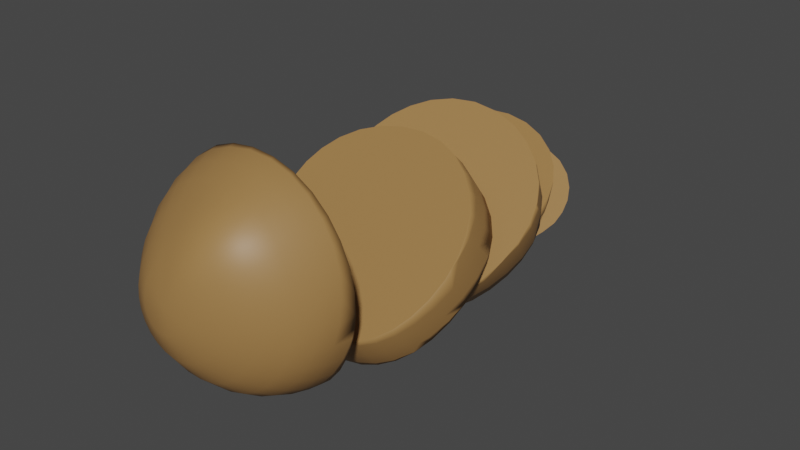 # Source: potatoChopped4.blend  (saved by Blender 2.92.15; exported with 4.5.12 LTS)
import bpy
from mathutils import Matrix  # noqa: F401  (used for matrix-valued properties, if any)

bpy.ops.wm.read_factory_settings(use_empty=True)
scene = bpy.context.scene
scene.name = 'Scene'

# ---- collections
col_collection = bpy.data.collections.new('Collection'); scene.collection.children.link(col_collection)

# ---- materials (node trees are filled in below, after node groups)
mat_potato_skin = bpy.data.materials.new('potato_skin')
mat_potato_skin.use_transparent_shadow = False

# ---- material node trees
mat_potato_skin.use_nodes = True; mat_potato_skin.node_tree.nodes.clear()
_N = mat_potato_skin.node_tree.nodes; _L = mat_potato_skin.node_tree.links
n0 = _N.new('ShaderNodeBsdfPrincipled'); n0.name = 'Principled BSDF'; n0.location = (10, 300)
n0.distribution = 'GGX'
n0.subsurface_method = 'BURLEY'
n0.inputs[0].default_value = (0.3424, 0.1847, 0.06263, 1.0)
n0.inputs[3].default_value = 1.45
n0.inputs[27].default_value = (0.0, 0.0, 0.0, 1.0)
n0.inputs[28].default_value = 1.0
n1 = _N.new('ShaderNodeOutputMaterial'); n1.name = 'Material Output'; n1.location = (300, 300)
_L.new(n0.outputs[0], n1.inputs[0])
n1.is_active_output = True

# ---- world
world_world = bpy.data.worlds.new('World'); scene.world = world_world
world_world.use_nodes = True; world_world.node_tree.nodes.clear()
_N = world_world.node_tree.nodes; _L = world_world.node_tree.links
n0 = _N.new('ShaderNodeOutputWorld'); n0.name = 'World Output'; n0.location = (300, 300)
n1 = _N.new('ShaderNodeBackground'); n1.name = 'Background'; n1.location = (10, 300)
n1.inputs[0].default_value = (0.05088, 0.05088, 0.05088, 1.0)
_L.new(n1.outputs[0], n0.inputs[0])
n0.is_active_output = True
world_world.color = (0.05088, 0.05088, 0.05088)
world_world.use_sun_shadow = False
world_world.sun_shadow_jitter_overblur = 0.0

# ---- meshes
me_sphere = bpy.data.meshes.new('Sphere')
me_sphere.from_pydata([(-0.3309, 0.3263, 1.819), (-0.3107, 0.6476, 1.545), (-0.2766, 0.3184, 1.827), (-0.2181, 0.6454, 1.559), (-0.2221, 0.2946, 1.836), (-0.1208, 0.6098, 1.578), (-0.1691, 0.2554, 1.846), (-0.01892, 0.5354, 1.599), (-0.1198, 0.2025, 1.857), (0.08208, 0.4245, 1.622), (-0.07712, 0.1394, 1.867), (0.1737, 0.2874, 1.647), (-0.04261, 0.07096, 1.877), (0.2472, 0.1459, 1.671), (-0.01856, 0.001309, 1.887), (0.296, 0.01504, 1.693), (-0.007095, -0.06588, 1.896), (0.3186, -0.1042, 1.713), (0.5744, -0.1157, 1.424), (-0.009729, -0.1276, 1.904), (0.3118, -0.2082, 1.735), (0.5597, -0.2577, 1.47), (-0.02705, -0.1816, 1.911), (0.2749, -0.2978, 1.759), (0.5109, -0.3844, 1.517), (-0.0586, -0.2266, 1.916), (0.212, -0.3745, 1.78), (0.4281, -0.4929, 1.56), (-0.1027, -0.2624, 1.919), (0.1273, -0.4382, 1.795), (0.3129, -0.5817, 1.594), (-0.1559, -0.2896, 1.92), (0.02401, -0.4878, 1.8), (0.1698, -0.651, 1.61), (-0.2158, -0.3074, 1.917), (-0.09302, -0.5224, 1.795), (0.005704, -0.7009, 1.606), (-0.2797, -0.3153, 1.911), (-0.2181, -0.5407, 1.781), (-0.1702, -0.729, 1.582), (-0.3448, -0.313, 1.902), (-0.345, -0.5413, 1.759), (-0.3482, -0.7323, 1.544), (-0.4081, -0.3004, 1.891), (-0.4671, -0.5236, 1.732), (-0.5186, -0.7083, 1.498), (-0.467, -0.2776, 1.88), (-0.5786, -0.4873, 1.703), (-0.6718, -0.6582, 1.452), (-0.5193, -0.2449, 1.868), (-0.6754, -0.4321, 1.676), (-0.8016, -0.5822, 1.412), (-0.3389, -0.02127, 1.938), (-0.5631, -0.2033, 1.857), (-0.7543, -0.3588, 1.652), (-0.5967, -0.1543, 1.847), (-0.8129, -0.2697, 1.631), (-0.6192, -0.09997, 1.838), (-0.8498, -0.1712, 1.614), (-0.63, -0.04329, 1.831), (-0.8645, -0.06839, 1.6), (-0.629, 0.01421, 1.824), (-0.8573, 0.03553, 1.587), (-0.6166, 0.07164, 1.817), (-0.8286, 0.1369, 1.576), (-0.5946, 0.1278, 1.812), (-0.7799, 0.2336, 1.566), (-0.5638, 0.1805, 1.808), (-0.7163, 0.3269, 1.556), (-0.5259, 0.2279, 1.807), (-0.6446, 0.4179, 1.546), (-0.4822, 0.2679, 1.807), (-0.5671, 0.5013, 1.538), (-0.4345, 0.2992, 1.809), (-0.4851, 0.571, 1.534), (-0.3839, 0.3194, 1.813), (-0.3996, 0.6213, 1.536), (-0.7463, 0.3611, 1.458), (-0.9688, -0.08111, 1.422), (-0.1391, -0.8853, 1.357), (0.5724, -0.1, 1.42), (0.5771, -0.1154, 1.419), (0.517, -0.5555, 1.384), (-0.3472, -0.8535, 1.359), (0.4164, -0.6909, 1.373), (-0.9422, 0.04344, 1.432), (-0.6598, 0.4512, 1.465), (0.5923, -0.2629, 1.407), (-0.5338, -0.7869, 1.365), (-0.8943, 0.1597, 1.441), (-0.689, -0.6988, 1.372), (0.2664, -0.8012, 1.364), (-0.5721, 0.5324, 1.471), (-0.8272, 0.2652, 1.45), (-0.8108, -0.5955, 1.38), (0.5737, -0.4106, 1.395), (-0.8985, -0.4767, 1.39), (-0.8789, -0.5063, 1.388), (0.07371, -0.8694, 1.358), (-0.4834, 0.6001, 1.477), (-0.3924, 0.6508, 1.481), (-0.2966, 0.681, 1.484), (-0.07772, 0.6567, 1.482), (-0.1927, 0.6853, 1.484), (0.04973, 0.5877, 1.476), (0.3177, 0.3364, 1.456), (0.4292, 0.1844, 1.443), (-0.9498, -0.3443, 1.401), (0.5153, 0.0346, 1.431), (0.1854, 0.4781, 1.467), (-0.9722, -0.2112, 1.411)], [], [(0, 52, 2), (1, 0, 2, 3), (2, 52, 4), (3, 2, 4, 5), (5, 4, 6, 7), (4, 52, 6), (6, 52, 8), (7, 6, 8, 9), (9, 8, 10, 11), (8, 52, 10), (10, 52, 12), (11, 10, 12, 13), (12, 52, 14), (13, 12, 14, 15), (14, 52, 16), (15, 14, 16, 17), (18, 17, 20, 21), (16, 52, 19), (17, 16, 19, 20), (19, 52, 22), (20, 19, 22, 23), (21, 20, 23, 24), (22, 52, 25), (23, 22, 25, 26), (24, 23, 26, 27), (25, 52, 28), (26, 25, 28, 29), (27, 26, 29, 30), (28, 52, 31), (29, 28, 31, 32), (30, 29, 32, 33), (31, 52, 34), (32, 31, 34, 35), (33, 32, 35, 36), (34, 52, 37), (35, 34, 37, 38), (36, 35, 38, 39), (38, 37, 40, 41), (39, 38, 41, 42), (37, 52, 40), (40, 52, 43), (41, 40, 43, 44), (42, 41, 44, 45), (44, 43, 46, 47), (45, 44, 47, 48), (43, 52, 46), (46, 52, 49), (47, 46, 49, 50), (48, 47, 50, 51), (49, 52, 53), (50, 49, 53, 54), (53, 52, 55), (54, 53, 55, 56), (55, 52, 57), (56, 55, 57, 58), (57, 52, 59), (58, 57, 59, 60), (59, 52, 61), (60, 59, 61, 62), (61, 52, 63), (62, 61, 63, 64), (63, 52, 65), (64, 63, 65, 66), (65, 52, 67), (66, 65, 67, 68), (67, 52, 69), (68, 67, 69, 70), (70, 69, 71, 72), (69, 52, 71), (71, 52, 73), (72, 71, 73, 74), (73, 52, 75), (74, 73, 75, 76), (75, 52, 0), (76, 75, 0, 1), (106, 108, 80, 81, 87, 95, 82, 84, 91, 98, 79, 83, 88, 90, 94, 97, 96, 107, 110, 78, 85, 89, 93, 77, 86, 92, 99, 100, 101, 103, 102, 104, 109, 105), (1, 3, 103, 101), (3, 5, 102, 103), (5, 7, 104, 102), (7, 9, 109, 104), (109, 9, 11, 105), (105, 11, 13, 106), (106, 13, 15, 108), (108, 15, 17, 18, 80), (18, 81, 80), (81, 18, 21, 87), (87, 21, 24, 95), (95, 24, 27, 82), (82, 27, 30, 84), (84, 30, 33, 91), (91, 33, 36, 98), (98, 36, 39, 79), (79, 39, 42, 83), (83, 42, 45, 88), (88, 45, 48, 90), (90, 48, 51, 94), (51, 50, 54, 96, 97), (97, 94, 51), (96, 54, 56, 107), (107, 56, 58, 110), (110, 58, 60, 78), (78, 60, 62, 85), (62, 64, 89, 85), (64, 66, 93, 89), (66, 68, 77, 93), (68, 70, 86, 77), (70, 72, 92, 86), (92, 72, 74, 99), (74, 76, 100, 99), (76, 1, 101, 100)])
me_sphere.polygons.foreach_set('use_smooth', [1, 1, 1, 1, 1, 1, 1, 1, 1, 1, 1, 1, 1, 1, 1, 1, 1, 1, 1, 1, 1, 1, 1, 1, 1, 1, 1, 1, 1, 1, 1, 1, 1, 1, 1, 1, 1, 1, 1, 1, 1, 1, 1, 1, 1, 1, 1, 1, 1, 1, 1, 1, 1, 1, 1, 1, 1, 1, 1, 1, 1, 1, 1, 1, 1, 1, 1, 1, 1, 1, 1, 1, 1, 1, 1, 0, 1, 1, 1, 1, 1, 1, 1, 1, 1, 1, 1, 1, 1, 1, 1, 1, 1, 1, 1, 1, 1, 1, 1, 1, 1, 1, 1, 1, 1, 1, 1, 1, 1, 1])
_uv = me_sphere.uv_layers.new(name='UVMap')
_uv.uv.foreach_set('vector', [0.75, 0.9375, 0.7344, 1.0, 0.7187, 0.9375, 0.75, 0.875, 0.75, 0.9375, 0.7187, 0.9375, 0.7188, 0.875, 0.7187, 0.9375, 0.7031, 1.0, 0.6875, 0.9375, 0.7188, 0.875, 0.7187, 0.9375, 0.6875, 0.9375, 0.6875, 0.875, 0.6875, 0.875, 0.6875, 0.9375, 0.6562, 0.9375, 0.6562, 0.875, 0.6875, 0.9375, 0.6719, 1.0, 0.6562, 0.9375, 0.6562, 0.9375, 0.6406, 1.0, 0.625, 0.9375, 0.6562, 0.875, 0.6562, 0.9375, 0.625, 0.9375, 0.625, 0.875, 0.625, 0.875, 0.625, 0.9375, 0.5937, 0.9375, 0.5937, 0.875, 0.625, 0.9375, 0.6094, 1.0, 0.5937, 0.9375, 0.5937, 0.9375, 0.5781, 1.0, 0.5625, 0.9375, 0.5937, 0.875, 0.5937, 0.9375, 0.5625, 0.9375, 0.5625, 0.875, 0.5625, 0.9375, 0.5469, 1.0, 0.5312, 0.9375, 0.5625, 0.875, 0.5625, 0.9375, 0.5312, 0.9375, 0.5312, 0.875, 0.5312, 0.9375, 0.5156, 1.0, 0.5, 0.9375, 0.5312, 0.875, 0.5312, 0.9375, 0.5, 0.9375, 0.5, 0.875, 0.5, 0.8125, 0.5, 0.875, 0.4687, 0.875, 0.4687, 0.8125, 0.5, 0.9375, 0.4844, 1.0, 0.4687, 0.9375, 0.5, 0.875, 0.5, 0.9375, 0.4687, 0.9375, 0.4687, 0.875, 0.4687, 0.9375, 0.4531, 1.0, 0.4375, 0.9375, 0.4687, 0.875, 0.4687, 0.9375, 0.4375, 0.9375, 0.4375, 0.875, 0.4687, 0.8125, 0.4687, 0.875, 0.4375, 0.875, 0.4375, 0.8125, 0.4375, 0.9375, 0.4219, 1.0, 0.4062, 0.9375, 0.4375, 0.875, 0.4375, 0.9375, 0.4062, 0.9375, 0.4062, 0.875, 0.4375, 0.8125, 0.4375, 0.875, 0.4062, 0.875, 0.4062, 0.8125, 0.4062, 0.9375, 0.3906, 1.0, 0.375, 0.9375, 0.4062, 0.875, 0.4062, 0.9375, 0.375, 0.9375, 0.375, 0.875, 0.4062, 0.8125, 0.4062, 0.875, 0.375, 0.875, 0.375, 0.8125, 0.375, 0.9375, 0.3594, 1.0, 0.3437, 0.9375, 0.375, 0.875, 0.375, 0.9375, 0.3437, 0.9375, 0.3437, 0.875, 0.375, 0.8125, 0.375, 0.875, 0.3437, 0.875, 0.3437, 0.8125, 0.3437, 0.9375, 0.3281, 1.0, 0.3125, 0.9375, 0.3437, 0.875, 0.3437, 0.9375, 0.3125, 0.9375, 0.3125, 0.875, 0.3437, 0.8125, 0.3437, 0.875, 0.3125, 0.875, 0.3125, 0.8125, 0.3125, 0.9375, 0.2969, 1.0, 0.2812, 0.9375, 0.3125, 0.875, 0.3125, 0.9375, 0.2812, 0.9375, 0.2812, 0.875, 0.3125, 0.8125, 0.3125, 0.875, 0.2812, 0.875, 0.2812, 0.8125, 0.2812, 0.875, 0.2812, 0.9375, 0.25, 0.9375, 0.25, 0.875, 0.2812, 0.8125, 0.2812, 0.875, 0.25, 0.875, 0.25, 0.8125, 0.2812, 0.9375, 0.2656, 1.0, 0.25, 0.9375, 0.25, 0.9375, 0.2344, 1.0, 0.2188, 0.9375, 0.25, 0.875, 0.25, 0.9375, 0.2188, 0.9375, 0.2188, 0.875, 0.25, 0.8125, 0.25, 0.875, 0.2188, 0.875, 0.2188, 0.8125, 0.2188, 0.875, 0.2188, 0.9375, 0.1875, 0.9375, 0.1875, 0.875, 0.2188, 0.8125, 0.2188, 0.875, 0.1875, 0.875, 0.1875, 0.8125, 0.2188, 0.9375, 0.2031, 1.0, 0.1875, 0.9375, 0.1875, 0.9375, 0.1719, 1.0, 0.1563, 0.9375, 0.1875, 0.875, 0.1875, 0.9375, 0.1563, 0.9375, 0.1563, 0.875, 0.1875, 0.8125, 0.1875, 0.875, 0.1563, 0.875, 0.1563, 0.8125, 0.1563, 0.9375, 0.1406, 1.0, 0.125, 0.9375, 0.1563, 0.875, 0.1563, 0.9375, 0.125, 0.9375, 0.125, 0.875, 0.125, 0.9375, 0.1094, 1.0, 0.09375, 0.9375, 0.125, 0.875, 0.125, 0.9375, 0.09375, 0.9375, 0.09375, 0.875, 0.09375, 0.9375, 0.07813, 1.0, 0.0625, 0.9375, 0.09375, 0.875, 0.09375, 0.9375, 0.0625, 0.9375, 0.0625, 0.875, 0.0625, 0.9375, 0.04688, 1.0, 0.03125, 0.9375, 0.0625, 0.875, 0.0625, 0.9375, 0.03125, 0.9375, 0.03125, 0.875, 0.03125, 0.9375, 0.01563, 1.0, 2.384e-07, 0.9375, 0.03125, 0.875, 0.03125, 0.9375, 2.384e-07, 0.9375, 8.941e-08, 0.875, 1.0, 0.9375, 0.9844, 1.0, 0.9688, 0.9375, 1.0, 0.875, 1.0, 0.9375, 0.9688, 0.9375, 0.9688, 0.875, 0.9688, 0.9375, 0.9531, 1.0, 0.9375, 0.9375, 0.9688, 0.875, 0.9688, 0.9375, 0.9375, 0.9375, 0.9375, 0.875, 0.9375, 0.9375, 0.9219, 1.0, 0.9063, 0.9375, 0.9375, 0.875, 0.9375, 0.9375, 0.9063, 0.9375, 0.9063, 0.875, 0.9063, 0.9375, 0.8906, 1.0, 0.875, 0.9375, 0.9063, 0.875, 0.9063, 0.9375, 0.875, 0.9375, 0.875, 0.875, 0.875, 0.875, 0.875, 0.9375, 0.8438, 0.9375, 0.8438, 0.875, 0.875, 0.9375, 0.8594, 1.0, 0.8438, 0.9375, 0.8438, 0.9375, 0.8281, 1.0, 0.8125, 0.9375, 0.8438, 0.875, 0.8438, 0.9375, 0.8125, 0.9375, 0.8125, 0.875, 0.8125, 0.9375, 0.7969, 1.0, 0.7812, 0.9375, 0.8125, 0.875, 0.8125, 0.9375, 0.7812, 0.9375, 0.7812, 0.875, 0.7812, 0.9375, 0.7656, 1.0, 0.75, 0.9375, 0.7812, 0.875, 0.7812, 0.9375, 0.75, 0.9375, 0.75, 0.875, 0.4647, 0.8368, 0.4774, 0.8296, 0.4887, 0.8248, 0.49, 0.8244, 0.5025, 0.8231, 0.5149, 0.8247, 0.5272, 0.8294, 0.5386, 0.8379, 0.5479, 0.8505, 0.5537, 0.8667, 0.555, 0.8846, 0.5523, 0.9021, 0.5467, 0.9178, 0.5393, 0.9309, 0.5305, 0.9411, 0.523, 0.9468, 0.5205, 0.9485, 0.5093, 0.9528, 0.4981, 0.9547, 0.4871, 0.9544, 0.4766, 0.9522, 0.4668, 0.9481, 0.4579, 0.9425, 0.4498, 0.9357, 0.4422, 0.9284, 0.4354, 0.921, 0.4297, 0.9136, 0.4254, 0.9059, 0.4228, 0.8979, 0.4225, 0.8891, 0.4249, 0.8795, 0.4307, 0.8687, 0.44, 0.8573, 0.4519, 0.8462, 0.75, 0.875, 0.7188, 0.875, 0.7188, 0.8615, 0.75, 0.8641, 0.7188, 0.875, 0.6875, 0.875, 0.6875, 0.8575, 0.7188, 0.8615, 0.6875, 0.875, 0.6562, 0.875, 0.6562, 0.8521, 0.6875, 0.8575, 0.6562, 0.875, 0.625, 0.875, 0.625, 0.8453, 0.6562, 0.8521, 0.625, 0.8453, 0.625, 0.875, 0.5937, 0.875, 0.5937, 0.8376, 0.5937, 0.8376, 0.5937, 0.875, 0.5625, 0.875, 0.5625, 0.83, 0.5625, 0.83, 0.5625, 0.875, 0.5312, 0.875, 0.5312, 0.822, 0.5312, 0.822, 0.5312, 0.875, 0.5, 0.875, 0.5, 0.8125, 0.5032, 0.8125, 0.5, 0.8125, 0.5, 0.8114, 0.5032, 0.8125, 0.5, 0.8114, 0.5, 0.8125, 0.4687, 0.8125, 0.4687, 0.7999, 0.4687, 0.7999, 0.4687, 0.8125, 0.4375, 0.8125, 0.4375, 0.7877, 0.4375, 0.7877, 0.4375, 0.8125, 0.4062, 0.8125, 0.4062, 0.7749, 0.4062, 0.7749, 0.4062, 0.8125, 0.375, 0.8125, 0.375, 0.7626, 0.375, 0.7626, 0.375, 0.8125, 0.3437, 0.8125, 0.3437, 0.7544, 0.3437, 0.7544, 0.3437, 0.8125, 0.3125, 0.8125, 0.3125, 0.7537, 0.3125, 0.7537, 0.3125, 0.8125, 0.2812, 0.8125, 0.2812, 0.7603, 0.2812, 0.7603, 0.2812, 0.8125, 0.25, 0.8125, 0.25, 0.7712, 0.25, 0.7712, 0.25, 0.8125, 0.2188, 0.8125, 0.2187, 0.7835, 0.2187, 0.7835, 0.2188, 0.8125, 0.1875, 0.8125, 0.1875, 0.7953, 0.1875, 0.7953, 0.1875, 0.8125, 0.1563, 0.8125, 0.1563, 0.8057, 0.1563, 0.8125, 0.1563, 0.875, 0.125, 0.875, 0.125, 0.8149, 0.1327, 0.8125, 0.1327, 0.8125, 0.1563, 0.8057, 0.1563, 0.8125, 0.125, 0.8149, 0.125, 0.875, 0.09375, 0.875, 0.09375, 0.823, 0.09375, 0.823, 0.09375, 0.875, 0.0625, 0.875, 0.0625, 0.8302, 0.0625, 0.8302, 0.0625, 0.875, 0.03125, 0.875, 0.03125, 0.8366, 0.03125, 0.8366, 0.03125, 0.875, 8.941e-08, 0.875, 7.368e-08, 0.842, 1.0, 0.875, 0.9688, 0.875, 0.9688, 0.8468, 1.0, 0.842, 0.9688, 0.875, 0.9375, 0.875, 0.9375, 0.8511, 0.9688, 0.8468, 0.9375, 0.875, 0.9063, 0.875, 0.9063, 0.8551, 0.9375, 0.8511, 0.9063, 0.875, 0.875, 0.875, 0.875, 0.8591, 0.9063, 0.8551, 0.875, 0.875, 0.8438, 0.875, 0.8438, 0.8623, 0.875, 0.8591, 0.8438, 0.8623, 0.8438, 0.875, 0.8125, 0.875, 0.8125, 0.8645, 0.8125, 0.875, 0.7812, 0.875, 0.7813, 0.8651, 0.8125, 0.8645, 0.7812, 0.875, 0.75, 0.875, 0.75, 0.8641, 0.7812, 0.8651])
me_sphere.materials.append(mat_potato_skin)
me_sphere.use_remesh_fix_poles = True
me_sphere.use_remesh_preserve_attributes = False
me_sphere.use_mirror_vertex_groups = False
me_sphere.update()
me_sphere_001 = bpy.data.meshes.new('Sphere.001')
me_sphere_001.from_pydata([(-0.2299, 0.8385, 1.193), (-0.1005, 0.8299, 1.21), (0.03312, 0.7774, 1.234), (0.1686, 0.6784, 1.264), (0.2995, 0.5373, 1.296), (0.4143, 0.3693, 1.327), (0.5615, 0.4832, 0.9888), (0.5002, 0.1994, 1.354), (0.6482, 0.2958, 1.026), (0.5545, 0.0381, 1.384), (0.7077, 0.09622, 1.066), (0.7336, -0.09951, 1.109), (0.7216, -0.2834, 1.157), (0.6693, -0.4505, 1.21), (0.7651, -0.4871, 0.8921), (0.5758, -0.5969, 1.267), (0.6672, -0.664, 0.9401), (0.4425, -0.7185, 1.317), (0.5249, -0.8181, 0.9825), (0.2737, -0.8125, 1.345), (0.3432, -0.9429, 1.006), (0.078, -0.8801, 1.343), (0.1314, -1.031, 1.0), (-0.1329, -0.9162, 1.312), (-0.09828, -1.076, 0.9702), (-0.3467, -0.916, 1.265), (-0.3323, -1.072, 0.93), (-0.5513, -0.8776, 1.211), (-0.5573, -1.018, 0.8892), (-0.7341, -0.8054, 1.161), (-0.7582, -0.9245, 0.8536), (-0.8863, -0.7042, 1.12), (-0.9043, -0.4814, 1.379), (-1.004, -0.5758, 1.09), (-0.9774, -0.3593, 1.354), (-1.085, -0.4275, 1.066), (-1.021, -0.227, 1.331), (-1.13, -0.2701, 1.044), (-1.034, -0.08907, 1.311), (-1.141, -0.1066, 1.021), (-1.018, 0.05053, 1.293), (-1.117, 0.05896, 1.0), (-0.974, 0.1872, 1.278), (-1.062, 0.2213, 0.9809), (-0.9035, 0.3161, 1.263), (-0.976, 0.375, 0.9618), (-0.8105, 0.4344, 1.248), (-0.7043, 0.5486, 1.228), (-0.592, 0.6547, 1.209), (-0.475, 0.7438, 1.194), (-0.3544, 0.8075, 1.188), (0.4292, 0.1844, 1.443), (0.5153, 0.0346, 1.431), (0.5724, -0.1, 1.42), (0.3177, 0.3364, 1.456), (0.5771, -0.1154, 1.419), (0.5923, -0.2629, 1.407), (0.5737, -0.4106, 1.395), (0.1854, 0.4781, 1.467), (0.517, -0.5555, 1.384), (-0.07772, 0.6567, 1.482), (0.04973, 0.5877, 1.476), (-0.2966, 0.681, 1.484), (-0.1927, 0.6853, 1.484), (-0.3924, 0.6508, 1.481), (-0.4834, 0.6001, 1.477), (-0.5721, 0.5324, 1.471), (-0.6598, 0.4512, 1.465), (-0.8985, -0.4767, 1.39), (-0.8789, -0.5063, 1.388), (0.4164, -0.6909, 1.373), (0.2664, -0.8012, 1.364), (0.07371, -0.8694, 1.358), (-0.1391, -0.8853, 1.357), (-0.3472, -0.8535, 1.359), (-0.5338, -0.7869, 1.365), (-0.689, -0.6988, 1.372), (-0.7463, 0.3611, 1.458), (-0.8272, 0.2652, 1.45), (-0.8108, -0.5955, 1.38), (-0.8943, 0.1597, 1.441), (-0.9422, 0.04344, 1.432), (-0.9722, -0.2112, 1.411), (-0.9724, -0.1779, 1.414), (-0.9498, -0.3443, 1.401), (-0.9688, -0.08111, 1.422), (-1.164, -0.1144, 0.9094), (-0.8028, -0.8911, 0.8466), (-0.9215, -0.7907, 0.8547), (-0.8612, 0.5106, 0.9599), (0.4438, 0.6381, 0.9702), (0.4851, 0.5923, 0.9665), (0.8028, -0.2903, 0.8952), (0.7763, -0.4457, 0.8826), (0.1492, -1.065, 0.8325), (-0.73, 0.6284, 0.9694), (0.7676, -0.4872, 0.8793), (0.5691, 0.493, 0.9585), (-1.132, 0.05869, 0.9234), (-1.042, -0.6331, 0.8675), (-0.08966, -1.109, 0.829), (-0.5944, 0.731, 0.9777), (0.6811, -0.6681, 0.8646), (-1.069, 0.224, 0.9368), (-0.3307, -1.097, 0.83), (-1.122, -0.4644, 0.8811), (-0.4577, 0.8143, 0.9845), (0.6709, 0.3174, 0.9443), (0.5469, -0.832, 0.8514), (-0.5581, -1.032, 0.8352), (-0.9777, 0.3765, 0.9491), (-0.3198, 0.8742, 0.9893), (-1.162, -0.2903, 0.8952), (0.3667, -0.9691, 0.8403), (-0.9291, 0.4338, 0.9537), (0.7486, 0.1188, 0.9282), (-0.7585, -0.9269, 0.8437), (-0.1774, 0.9041, 0.9917), (0.7943, -0.08658, 0.9116), (0.1318, 0.8487, 0.9872), (-0.02673, 0.8972, 0.9912), (0.2922, 0.7597, 0.9801)], [], [(0, 62, 63, 1), (1, 63, 60, 2), (2, 60, 61, 3), (3, 61, 58, 4), (4, 58, 54, 5), (5, 54, 51, 7), (6, 5, 7, 8), (7, 51, 52, 9), (8, 7, 9, 10), (9, 52, 53), (10, 9, 53, 55, 11), (11, 55, 56, 12), (12, 56, 57, 13), (13, 57, 59, 15), (14, 13, 15, 16), (15, 59, 70, 17), (16, 15, 17, 18), (18, 17, 19, 20), (17, 70, 71, 19), (19, 71, 72, 21), (20, 19, 21, 22), (22, 21, 23, 24), (21, 72, 73, 23), (23, 73, 74, 25), (24, 23, 25, 26), (25, 74, 75, 27), (26, 25, 27, 28), (27, 75, 76, 29), (28, 27, 29, 30), (29, 76, 79, 31), (31, 79, 69, 32, 33), (32, 68, 84, 34), (33, 32, 34, 35), (35, 34, 36, 37), (34, 84, 82, 36), (36, 82, 83, 85, 38), (37, 36, 38, 39), (39, 38, 40, 41), (38, 85, 81, 40), (40, 81, 80, 42), (41, 40, 42, 43), (42, 80, 78, 44), (43, 42, 44, 45), (44, 78, 77, 46), (46, 77, 67, 47), (47, 67, 66, 48), (48, 66, 65, 49), (49, 65, 64, 50), (50, 64, 62, 0), (69, 68, 32), (56, 55, 53, 52, 51, 54, 58, 61, 60, 63, 62, 64, 65, 66, 67, 77, 78, 80, 81, 85, 83, 82, 84, 68, 69, 79, 76, 75, 74, 73, 72, 71, 70, 59, 57), (87, 88, 99, 105, 112, 86, 98, 103, 110, 114, 89, 95, 101, 106, 111, 117, 120, 119, 121, 90, 91, 97, 107, 115, 118, 92, 93, 96, 102, 108, 113, 94, 100, 104, 109, 116), (0, 1, 120, 117), (1, 2, 119, 120), (2, 3, 121, 119), (3, 4, 90, 121), (91, 90, 4, 5, 6), (6, 97, 91), (97, 6, 8, 107), (107, 8, 10, 115), (115, 10, 11, 118), (118, 11, 12, 92), (92, 12, 13, 14, 93), (93, 14, 96), (96, 14, 16, 102), (102, 16, 18, 108), (108, 18, 20, 113), (113, 20, 22, 94), (94, 22, 24, 100), (100, 24, 26, 104), (104, 26, 28, 109), (109, 28, 30, 116), (116, 30, 87), (31, 88, 87, 30, 29), (88, 31, 33, 99), (99, 33, 35, 105), (105, 35, 37, 112), (112, 37, 39, 86), (86, 39, 41, 98), (98, 41, 43, 103), (43, 45, 110, 103), (45, 44, 46, 89, 114), (45, 114, 110), (89, 46, 47, 95), (95, 47, 48, 101), (101, 48, 49, 106), (49, 50, 111, 106), (50, 0, 117, 111)])
me_sphere_001.polygons.foreach_set('use_smooth', [1, 1, 1, 1, 1, 1, 1, 1, 1, 1, 1, 1, 1, 1, 1, 1, 1, 1, 1, 1, 1, 1, 1, 1, 1, 1, 1, 1, 1, 1, 1, 1, 1, 1, 1, 1, 1, 1, 1, 1, 1, 1, 1, 1, 1, 1, 1, 1, 1, 1, 0, 0, 1, 1, 1, 1, 1, 1, 1, 1, 1, 1, 1, 1, 1, 1, 1, 1, 1, 1, 1, 1, 1, 1, 1, 1, 1, 1, 1, 1, 1, 1, 1, 1, 1, 1, 1, 1])
_uv = me_sphere_001.uv_layers.new(name='UVMap')
_uv.uv.foreach_set('vector', [0.75, 0.8125, 0.75, 0.8641, 0.7188, 0.8615, 0.7188, 0.8125, 0.7188, 0.8125, 0.7188, 0.8615, 0.6875, 0.8575, 0.6875, 0.8125, 0.6875, 0.8125, 0.6875, 0.8575, 0.6562, 0.8521, 0.6562, 0.8125, 0.6562, 0.8125, 0.6562, 0.8521, 0.625, 0.8453, 0.625, 0.8125, 0.625, 0.8125, 0.625, 0.8453, 0.5937, 0.8376, 0.5937, 0.8125, 0.5937, 0.8125, 0.5937, 0.8376, 0.5625, 0.83, 0.5625, 0.8125, 0.5937, 0.75, 0.5937, 0.8125, 0.5625, 0.8125, 0.5625, 0.75, 0.5625, 0.8125, 0.5625, 0.83, 0.5312, 0.822, 0.5312, 0.8125, 0.5625, 0.75, 0.5625, 0.8125, 0.5312, 0.8125, 0.5312, 0.75, 0.5312, 0.8125, 0.5312, 0.822, 0.5032, 0.8125, 0.5312, 0.75, 0.5312, 0.8125, 0.5032, 0.8125, 0.5, 0.8114, 0.5, 0.75, 0.5, 0.75, 0.5, 0.8114, 0.4687, 0.7999, 0.4687, 0.75, 0.4687, 0.75, 0.4687, 0.7999, 0.4375, 0.7877, 0.4375, 0.75, 0.4375, 0.75, 0.4375, 0.7877, 0.4062, 0.7749, 0.4062, 0.75, 0.4375, 0.6875, 0.4375, 0.75, 0.4062, 0.75, 0.4062, 0.6875, 0.4062, 0.75, 0.4062, 0.7749, 0.375, 0.7626, 0.375, 0.75, 0.4062, 0.6875, 0.4062, 0.75, 0.375, 0.75, 0.375, 0.6875, 0.375, 0.6875, 0.375, 0.75, 0.3437, 0.75, 0.3437, 0.6875, 0.375, 0.75, 0.375, 0.7626, 0.3437, 0.7544, 0.3437, 0.75, 0.3437, 0.75, 0.3437, 0.7544, 0.3125, 0.7537, 0.3125, 0.75, 0.3437, 0.6875, 0.3437, 0.75, 0.3125, 0.75, 0.3125, 0.6875, 0.3125, 0.6875, 0.3125, 0.75, 0.2812, 0.75, 0.2812, 0.6875, 0.3125, 0.75, 0.3125, 0.7537, 0.2812, 0.7603, 0.2812, 0.75, 0.2812, 0.75, 0.2812, 0.7603, 0.25, 0.7712, 0.25, 0.75, 0.2812, 0.6875, 0.2812, 0.75, 0.25, 0.75, 0.25, 0.6875, 0.25, 0.75, 0.25, 0.7712, 0.2187, 0.7835, 0.2187, 0.75, 0.25, 0.6875, 0.25, 0.75, 0.2187, 0.75, 0.2187, 0.6875, 0.2187, 0.75, 0.2187, 0.7835, 0.1875, 0.7953, 0.1875, 0.75, 0.2187, 0.6875, 0.2187, 0.75, 0.1875, 0.75, 0.1875, 0.6875, 0.1875, 0.75, 0.1875, 0.7953, 0.1563, 0.8057, 0.1563, 0.75, 0.1563, 0.75, 0.1563, 0.8057, 0.1327, 0.8125, 0.125, 0.8125, 0.125, 0.75, 0.125, 0.8125, 0.125, 0.8149, 0.09375, 0.823, 0.09375, 0.8125, 0.125, 0.75, 0.125, 0.8125, 0.09375, 0.8125, 0.09375, 0.75, 0.09375, 0.75, 0.09375, 0.8125, 0.0625, 0.8125, 0.0625, 0.75, 0.09375, 0.8125, 0.09375, 0.823, 0.0625, 0.8302, 0.0625, 0.8125, 0.0625, 0.8125, 0.0625, 0.8302, 0.05459, 0.8318, 0.03125, 0.8366, 0.03125, 0.8125, 0.0625, 0.75, 0.0625, 0.8125, 0.03125, 0.8125, 0.03125, 0.75, 0.03125, 0.75, 0.03125, 0.8125, 5.96e-08, 0.8125, 0.0, 0.75, 0.03125, 0.8125, 0.03125, 0.8366, 7.368e-08, 0.842, 5.96e-08, 0.8125, 1.0, 0.8125, 1.0, 0.842, 0.9688, 0.8468, 0.9688, 0.8125, 1.0, 0.75, 1.0, 0.8125, 0.9688, 0.8125, 0.9688, 0.75, 0.9688, 0.8125, 0.9688, 0.8468, 0.9375, 0.8511, 0.9375, 0.8125, 0.9688, 0.75, 0.9688, 0.8125, 0.9375, 0.8125, 0.9375, 0.75, 0.9375, 0.8125, 0.9375, 0.8511, 0.9063, 0.8551, 0.9062, 0.8125, 0.9062, 0.8125, 0.9063, 0.8551, 0.875, 0.8591, 0.875, 0.8125, 0.875, 0.8125, 0.875, 0.8591, 0.8438, 0.8623, 0.8438, 0.8125, 0.8438, 0.8125, 0.8438, 0.8623, 0.8125, 0.8645, 0.8125, 0.8125, 0.8125, 0.8125, 0.8125, 0.8645, 0.7812, 0.8651, 0.7813, 0.8125, 0.7813, 0.8125, 0.7812, 0.8651, 0.75, 0.8641, 0.75, 0.8125, 0.1327, 0.8125, 0.125, 0.8149, 0.125, 0.8125, 0.5025, 0.8231, 0.49, 0.8244, 0.4887, 0.8248, 0.4774, 0.8296, 0.4647, 0.8368, 0.4519, 0.8462, 0.44, 0.8573, 0.4307, 0.8687, 0.4249, 0.8795, 0.4225, 0.8891, 0.4228, 0.8979, 0.4254, 0.9059, 0.4297, 0.9136, 0.4354, 0.921, 0.4422, 0.9284, 0.4498, 0.9357, 0.4579, 0.9425, 0.4668, 0.9481, 0.4766, 0.9522, 0.4871, 0.9544, 0.4953, 0.9547, 0.4981, 0.9547, 0.5093, 0.9528, 0.5205, 0.9485, 0.523, 0.9468, 0.5305, 0.9411, 0.5393, 0.9309, 0.5467, 0.9178, 0.5523, 0.9021, 0.555, 0.8846, 0.5537, 0.8667, 0.5479, 0.8505, 0.5386, 0.8379, 0.5272, 0.8294, 0.5149, 0.8247, 0.551, 0.8972, 0.5425, 0.9072, 0.5293, 0.9174, 0.515, 0.924, 0.5003, 0.9274, 0.4855, 0.9276, 0.4709, 0.9249, 0.4569, 0.9196, 0.4441, 0.9119, 0.4392, 0.9078, 0.4327, 0.9021, 0.4228, 0.8911, 0.4141, 0.8797, 0.4071, 0.8682, 0.4021, 0.8566, 0.3995, 0.8446, 0.4001, 0.8319, 0.4042, 0.8186, 0.4117, 0.8051, 0.422, 0.7924, 0.4259, 0.7889, 0.4342, 0.7818, 0.4491, 0.7733, 0.4658, 0.7667, 0.4831, 0.7629, 0.5003, 0.7622, 0.5134, 0.7644, 0.5169, 0.7651, 0.5322, 0.7724, 0.546, 0.7837, 0.5576, 0.7989, 0.5657, 0.8172, 0.5694, 0.8372, 0.5684, 0.8575, 0.5629, 0.8766, 0.554, 0.8935, 0.75, 0.8125, 0.7188, 0.8125, 0.7188, 0.7704, 0.75, 0.7733, 0.7188, 0.8125, 0.6875, 0.8125, 0.6875, 0.7657, 0.7188, 0.7704, 0.6875, 0.8125, 0.6562, 0.8125, 0.6562, 0.7596, 0.6875, 0.7657, 0.6562, 0.8125, 0.625, 0.8125, 0.625, 0.7526, 0.6562, 0.7596, 0.6152, 0.75, 0.625, 0.7526, 0.625, 0.8125, 0.5937, 0.8125, 0.5937, 0.75, 0.5937, 0.75, 0.5937, 0.743, 0.6152, 0.75, 0.5937, 0.743, 0.5937, 0.75, 0.5625, 0.75, 0.5625, 0.7315, 0.5625, 0.7315, 0.5625, 0.75, 0.5312, 0.75, 0.5312, 0.7201, 0.5312, 0.7201, 0.5312, 0.75, 0.5, 0.75, 0.5, 0.7089, 0.5, 0.7089, 0.5, 0.75, 0.4687, 0.75, 0.4687, 0.6972, 0.4687, 0.6972, 0.4687, 0.75, 0.4375, 0.75, 0.4375, 0.6875, 0.4441, 0.6875, 0.4441, 0.6875, 0.4375, 0.6875, 0.4375, 0.6846, 0.4375, 0.6846, 0.4375, 0.6875, 0.4062, 0.6875, 0.4062, 0.6715, 0.4062, 0.6715, 0.4062, 0.6875, 0.375, 0.6875, 0.375, 0.6612, 0.375, 0.6612, 0.375, 0.6875, 0.3437, 0.6875, 0.3437, 0.6557, 0.3437, 0.6557, 0.3437, 0.6875, 0.3125, 0.6875, 0.3125, 0.6561, 0.3125, 0.6561, 0.3125, 0.6875, 0.2812, 0.6875, 0.2812, 0.6613, 0.2812, 0.6613, 0.2812, 0.6875, 0.25, 0.6875, 0.25, 0.6689, 0.25, 0.6689, 0.25, 0.6875, 0.2187, 0.6875, 0.2187, 0.6772, 0.2188, 0.6772, 0.2187, 0.6875, 0.1875, 0.6875, 0.1875, 0.6855, 0.1875, 0.6855, 0.1875, 0.6875, 0.1791, 0.6875, 0.1563, 0.75, 0.1563, 0.6933, 0.1791, 0.6875, 0.1875, 0.6875, 0.1875, 0.75, 0.1563, 0.6933, 0.1563, 0.75, 0.125, 0.75, 0.125, 0.7002, 0.125, 0.7002, 0.125, 0.75, 0.09375, 0.75, 0.09375, 0.7073, 0.09375, 0.7073, 0.09375, 0.75, 0.0625, 0.75, 0.0625, 0.7151, 0.0625, 0.7151, 0.0625, 0.75, 0.03125, 0.75, 0.03125, 0.7235, 0.03125, 0.7235, 0.03125, 0.75, 0.0, 0.75, 0.0, 0.7318, 1.0, 0.7318, 1.0, 0.75, 0.9688, 0.75, 0.9688, 0.7396, 0.9688, 0.75, 0.9375, 0.75, 0.9375, 0.747, 0.9688, 0.7396, 0.9375, 0.75, 0.9375, 0.8125, 0.9062, 0.8125, 0.9062, 0.7536, 0.9244, 0.75, 0.9375, 0.75, 0.9244, 0.75, 0.9375, 0.747, 0.9062, 0.7536, 0.9062, 0.8125, 0.875, 0.8125, 0.875, 0.7598, 0.875, 0.7598, 0.875, 0.8125, 0.8438, 0.8125, 0.8437, 0.766, 0.8438, 0.766, 0.8438, 0.8125, 0.8125, 0.8125, 0.8125, 0.7709, 0.8125, 0.8125, 0.7813, 0.8125, 0.7813, 0.7735, 0.8125, 0.7709, 0.7813, 0.8125, 0.75, 0.8125, 0.75, 0.7733, 0.7813, 0.7735])
me_sphere_001.materials.append(mat_potato_skin)
me_sphere_001.use_remesh_fix_poles = True
me_sphere_001.use_remesh_preserve_attributes = False
me_sphere_001.use_mirror_vertex_groups = False
me_sphere_001.update()
me_sphere_002 = bpy.data.meshes.new('Sphere.002')
me_sphere_002.from_pydata([(-0.1463, 0.943, 0.8721), (-0.1028, 1.017, 0.6106), (0.009136, 0.9298, 0.8848), (0.0647, 1.008, 0.6198), (0.1648, 0.8726, 0.9045), (0.2275, 0.9574, 0.6357), (0.3146, 0.7745, 0.9286), (0.3791, 0.8662, 0.6588), (0.45, 0.6425, 0.9563), (0.5133, 0.7379, 0.6869), (0.6297, 0.5705, 0.718), (0.6624, 0.6214, 0.4828), (0.7249, 0.3686, 0.7495), (0.7616, 0.417, 0.5034), (0.7933, 0.1435, 0.7778), (0.8348, 0.1862, 0.5255), (0.826, -0.07983, 0.8088), (0.8735, -0.05148, 0.5501), (0.8177, -0.2915, 0.8472), (0.8697, -0.2775, 0.5794), (0.8196, -0.4875, 0.612), (0.837, -0.471, 0.3714), (0.7218, -0.6798, 0.6447), (0.7408, -0.6718, 0.3915), (0.5771, -0.8511, 0.6707), (0.5977, -0.8521, 0.4042), (0.3894, -0.9944, 0.68), (0.4102, -1.006, 0.4036), (0.1668, -1.1, 0.6663), (0.1845, -1.122, 0.3859), (-0.07774, -1.156, 0.6335), (-0.0668, -1.189, 0.3536), (-0.3269, -1.156, 0.5943), (-0.3245, -1.197, 0.3163), (-0.562, -1.101, 0.563), (-0.7661, -1.0, 0.5483), (-0.9251, -0.7996, 0.8275), (-0.9344, -0.8635, 0.5462), (-1.052, -0.6477, 0.811), (-1.064, -0.6996, 0.5479), (-1.139, -0.4815, 0.7954), (-1.154, -0.524, 0.5445), (-1.186, -0.3064, 0.7777), (-1.204, -0.3392, 0.535), (-1.196, -0.1251, 0.7574), (-1.216, -0.1479, 0.5195), (-1.168, 0.05803, 0.736), (-1.188, 0.04526, 0.4994), (-1.106, 0.2375, 0.7149), (-1.124, 0.2345, 0.4783), (-1.012, 0.4075, 0.6935), (-1.027, 0.4136, 0.4567), (-0.8642, 0.5152, 0.9425), (-0.89, 0.5632, 0.6718), (-0.7348, 0.6433, 0.9212), (-0.7476, 0.7007, 0.6505), (-0.5953, 0.7573, 0.8982), (-0.5932, 0.8192, 0.6302), (-0.4489, 0.8497, 0.8792), (-0.4328, 0.9164, 0.615), (-0.2991, 0.9142, 0.8698), (-0.269, 0.985, 0.6083), (0.8412, 0.2038, 0.423), (0.8807, -0.03594, 0.4465), (0.8772, -0.2659, 0.4727), (0.8276, -0.4799, 0.5008), (0.7306, -0.6761, 0.5277), (0.5867, -0.8515, 0.5475), (0.399, -0.9996, 0.5523), (0.175, -1.11, 0.5367), (-0.07268, -1.171, 0.5041), (-0.3258, -1.175, 0.4658), (-0.5638, -1.121, 0.4355), (-0.7693, -1.02, 0.4227), (-0.9374, -0.8794, 0.4253), (-1.066, -0.7147, 0.4321), (-1.156, -0.5377, 0.433), (-1.206, -0.3515, 0.4269), (-1.217, -0.159, 0.4143), (-1.204, -0.06167, 0.4054), (-1.212, -0.2552, 0.4206), (-1.181, -0.4446, 0.43), (-1.111, -0.6262, 0.4326), (-1.002, -0.7971, 0.4287), (-0.8533, -0.9495, 0.424), (-0.6665, -1.07, 0.4291), (-0.4448, -1.148, 0.4507), (-0.1992, -1.173, 0.485), (0.05114, -1.141, 0.5204), (0.287, -1.055, 0.5445), (0.4928, -0.9256, 0.5499), (0.6586, -0.7638, 0.5376), (0.7791, -0.578, 0.5142), (0.8524, -0.3729, 0.4868), (0.879, -0.1509, 0.4596), (0.8609, 0.08394, 0.4348), (0.4438, 0.6381, 0.9702), (-0.8028, -0.8911, 0.8466), (0.4851, 0.5923, 0.9665), (-0.8612, 0.5106, 0.9599), (-1.164, -0.1144, 0.9094), (-0.9215, -0.7907, 0.8547), (0.8028, -0.2903, 0.8952), (0.7763, -0.4457, 0.8826), (0.1492, -1.065, 0.8325), (-0.73, 0.6284, 0.9694), (0.7676, -0.4872, 0.8793), (0.5691, 0.493, 0.9585), (-1.042, -0.6331, 0.8675), (-0.08966, -1.109, 0.829), (-0.5944, 0.731, 0.9777), (-1.132, 0.05869, 0.9234), (0.6811, -0.6681, 0.8646), (0.6709, 0.3174, 0.9443), (-0.4577, 0.8143, 0.9845), (-1.122, -0.4644, 0.8811), (-0.3307, -1.097, 0.83), (-1.069, 0.224, 0.9368), (0.5469, -0.832, 0.8514), (-0.5581, -1.032, 0.8352), (-0.3198, 0.8742, 0.9893), (0.7486, 0.1188, 0.9282), (-0.9777, 0.3765, 0.9491), (0.3667, -0.9691, 0.8403), (-1.162, -0.2903, 0.8952), (-0.9291, 0.4338, 0.9537), (-0.1774, 0.9041, 0.9917), (0.1318, 0.8487, 0.9872), (-0.02673, 0.8972, 0.9912), (0.7943, -0.08658, 0.9116), (-0.7585, -0.9269, 0.8437), (0.2922, 0.7597, 0.9801), (0.8456, -0.4327, 0.3674), (0.8837, -0.2559, 0.3817), (0.8368, -0.4702, 0.3644), (-1.218, -0.1616, 0.3893), (-1.197, -0.01557, 0.4011), (0.884, -0.02896, 0.4), (0.7409, -0.6679, 0.3484), (-1.19, 0.03647, 0.4053), (-1.207, -0.3576, 0.3735), (0.5993, -0.8468, 0.3339), (0.8414, 0.2045, 0.4189), (-1.157, -0.5469, 0.3582), (0.4139, -1.001, 0.3215), (-1.126, 0.2301, 0.421), (0.8335, 0.2276, 0.4208), (-0.9003, 0.5769, 0.449), (-0.9504, 0.5131, 0.4438), (-0.7529, 0.7186, 0.4605), (-1.027, 0.4124, 0.4357), (-0.2602, 1.002, 0.4834), (-0.4276, 0.9334, 0.4778), (-0.5932, 0.8376, 0.4701), (0.1897, -1.12, 0.3119), (-1.068, -0.7262, 0.3437), (-0.09058, 1.037, 0.4862), (0.0797, 1.033, 0.4858), (0.2449, 0.9904, 0.4824), (0.5413, 0.7892, 0.4662), (0.5613, 0.7634, 0.4641), (0.3999, 0.9097, 0.4759), (0.6638, 0.6262, 0.453), (0.7652, 0.4279, 0.437), (-0.06234, -1.189, 0.3063), (-0.9398, -0.892, 0.3303), (-0.3233, -1.197, 0.3056), (-0.4015, -1.18, 0.307), (-0.7719, -1.036, 0.3187), (-0.5656, -1.141, 0.3101)], [], [(1, 0, 2, 3), (3, 2, 4, 5), (5, 4, 6, 7), (7, 6, 8, 9), (11, 10, 12, 13), (13, 12, 14, 15), (62, 15, 17, 63, 95), (15, 14, 16, 17), (17, 16, 18, 19), (63, 17, 19, 64, 94), (64, 19, 20, 65, 93), (65, 20, 22, 66, 92), (66, 22, 24, 67, 91), (67, 24, 26, 68, 90), (68, 26, 28, 69, 89), (69, 28, 30, 70, 88), (70, 30, 32, 71, 87), (71, 32, 34, 72, 86), (72, 34, 35, 73, 85), (73, 35, 37, 74, 84), (37, 36, 38, 39), (74, 37, 39, 75, 83), (75, 39, 41, 76, 82), (39, 38, 40, 41), (41, 40, 42, 43), (76, 41, 43, 77, 81), (43, 42, 44, 45), (77, 43, 45, 78, 80), (45, 44, 46, 47), (47, 46, 48, 49), (49, 48, 50, 51), (53, 52, 54, 55), (55, 54, 56, 57), (57, 56, 58, 59), (59, 58, 60, 61), (61, 60, 0, 1), (31, 70, 87, 71, 33), (29, 69, 88, 70, 31), (27, 68, 89, 69, 29), (25, 67, 90, 68, 27), (23, 66, 91, 67, 25), (21, 65, 92, 66, 23), (130, 119, 116, 109, 104, 123, 118, 112, 106, 103, 102, 129, 121, 113, 107, 98, 96, 131, 127, 128, 126, 120, 114, 110, 105, 99, 125, 122, 117, 111, 100, 124, 115, 108, 101, 97), (2, 0, 126, 128), (4, 2, 128, 127), (6, 4, 127, 131), (96, 8, 6, 131), (96, 98, 8), (10, 9, 8, 98, 107), (12, 10, 107, 113), (14, 12, 113, 121), (16, 14, 121, 129), (102, 18, 16, 129), (18, 102, 103), (106, 20, 19, 18, 103), (112, 22, 20, 106), (118, 24, 22, 112), (26, 24, 118, 123), (104, 28, 26, 123), (30, 28, 104, 109), (32, 30, 109, 116), (119, 34, 32, 116), (130, 35, 34, 119), (36, 37, 35, 130, 97), (101, 36, 97), (38, 36, 101, 108), (40, 38, 108, 115), (42, 40, 115, 124), (44, 42, 124, 100), (46, 44, 100, 111), (48, 46, 111, 117), (50, 48, 117, 122), (52, 125, 99), (52, 53, 50, 122, 125), (54, 52, 99, 105), (56, 54, 105, 110), (58, 56, 110, 114), (60, 58, 114, 120), (0, 60, 120, 126), (168, 165, 155, 143, 140, 135, 136, 139, 145, 150, 148, 147, 149, 153, 152, 151, 156, 157, 158, 161, 159, 160, 162, 163, 146, 142, 137, 133, 132, 134, 138, 141, 144, 154, 164, 166, 167, 169), (1, 3, 157, 156), (3, 5, 158, 157), (5, 7, 161, 158), (7, 9, 159, 161), (160, 159, 9, 10, 11), (11, 162, 160), (162, 11, 13, 163), (163, 13, 15, 62, 146), (21, 134, 132), (134, 21, 23, 138), (138, 23, 25, 141), (141, 25, 27, 144), (144, 27, 29, 154), (154, 29, 31, 164), (164, 31, 33, 166), (166, 33, 167), (45, 47, 139, 136, 79, 78), (139, 47, 49, 145), (145, 49, 51, 150), (51, 50, 53, 147, 148), (150, 51, 148), (147, 53, 55, 149), (149, 55, 57, 153), (153, 57, 59, 152), (59, 61, 151, 152), (61, 1, 156, 151), (135, 78, 79, 136), (140, 77, 80, 78, 135), (143, 76, 81, 77, 140), (155, 75, 82, 76, 143), (165, 74, 83, 75, 155), (168, 73, 84, 74, 165), (169, 72, 85, 73, 168), (86, 72, 169, 167, 33, 71), (133, 64, 93, 65, 21, 132), (137, 63, 94, 64, 133), (142, 62, 95, 63, 137), (62, 142, 146)])
me_sphere_002.polygons.foreach_set('use_smooth', [1, 1, 1, 1, 1, 1, 1, 1, 1, 1, 1, 1, 1, 1, 1, 1, 1, 1, 1, 1, 1, 1, 1, 1, 1, 1, 1, 1, 1, 1, 1, 1, 1, 1, 1, 1, 1, 1, 1, 1, 1, 1, 0, 1, 1, 1, 1, 1, 1, 1, 1, 1, 1, 1, 1, 1, 1, 1, 1, 1, 1, 1, 1, 1, 1, 1, 1, 1, 1, 1, 1, 1, 1, 1, 1, 1, 1, 1, 1, 0, 1, 1, 1, 1, 1, 1, 1, 1, 1, 1, 1, 1, 1, 1, 1, 1, 1, 1, 1, 1, 1, 1, 1, 1, 1, 1, 1, 1, 1, 1, 1, 1, 1, 1, 1, 1, 1, 1])
_uv = me_sphere_002.uv_layers.new(name='UVMap')
_uv.uv.foreach_set('vector', [0.75, 0.6875, 0.75, 0.75, 0.7188, 0.75, 0.7187, 0.6875, 0.7187, 0.6875, 0.7188, 0.75, 0.6875, 0.75, 0.6875, 0.6875, 0.6875, 0.6875, 0.6875, 0.75, 0.6562, 0.75, 0.6562, 0.6875, 0.6562, 0.6875, 0.6562, 0.75, 0.625, 0.75, 0.625, 0.6875, 0.5937, 0.625, 0.5937, 0.6875, 0.5625, 0.6875, 0.5625, 0.625, 0.5625, 0.625, 0.5625, 0.6875, 0.5312, 0.6875, 0.5312, 0.625, 0.5312, 0.5961, 0.5312, 0.625, 0.5, 0.625, 0.5, 0.5961, 0.5156, 0.5961, 0.5312, 0.625, 0.5312, 0.6875, 0.5, 0.6875, 0.5, 0.625, 0.5, 0.625, 0.5, 0.6875, 0.4687, 0.6875, 0.4687, 0.625, 0.5, 0.5961, 0.5, 0.625, 0.4687, 0.625, 0.4687, 0.5961, 0.4844, 0.5961, 0.4687, 0.5961, 0.4687, 0.625, 0.4375, 0.625, 0.4375, 0.5961, 0.4531, 0.5961, 0.4375, 0.5961, 0.4375, 0.625, 0.4062, 0.625, 0.4062, 0.5961, 0.4219, 0.5961, 0.4062, 0.5961, 0.4062, 0.625, 0.375, 0.625, 0.375, 0.5961, 0.3906, 0.5961, 0.375, 0.5961, 0.375, 0.625, 0.3437, 0.625, 0.3437, 0.5961, 0.3594, 0.5961, 0.3437, 0.5961, 0.3437, 0.625, 0.3125, 0.625, 0.3125, 0.5961, 0.3281, 0.5961, 0.3125, 0.5961, 0.3125, 0.625, 0.2812, 0.625, 0.2812, 0.5961, 0.2969, 0.5961, 0.2812, 0.5961, 0.2812, 0.625, 0.25, 0.625, 0.25, 0.5961, 0.2656, 0.5961, 0.25, 0.5961, 0.25, 0.625, 0.2188, 0.625, 0.2188, 0.5961, 0.2344, 0.5961, 0.2188, 0.5961, 0.2188, 0.625, 0.1875, 0.625, 0.1875, 0.5961, 0.2031, 0.5961, 0.1875, 0.5961, 0.1875, 0.625, 0.1563, 0.625, 0.1563, 0.5961, 0.1719, 0.5961, 0.1563, 0.625, 0.1562, 0.6875, 0.125, 0.6875, 0.125, 0.625, 0.1563, 0.5961, 0.1563, 0.625, 0.125, 0.625, 0.125, 0.5961, 0.1406, 0.5961, 0.125, 0.5961, 0.125, 0.625, 0.09375, 0.625, 0.09375, 0.5961, 0.1094, 0.5961, 0.125, 0.625, 0.125, 0.6875, 0.09375, 0.6875, 0.09375, 0.625, 0.09375, 0.625, 0.09375, 0.6875, 0.0625, 0.6875, 0.0625, 0.625, 0.09375, 0.5961, 0.09375, 0.625, 0.0625, 0.625, 0.0625, 0.5961, 0.07813, 0.5961, 0.0625, 0.625, 0.0625, 0.6875, 0.03125, 0.6875, 0.03125, 0.625, 0.0625, 0.5961, 0.0625, 0.625, 0.03125, 0.625, 0.03125, 0.5961, 0.04688, 0.5961, 0.03125, 0.625, 0.03125, 0.6875, 0.0, 0.6875, 5.96e-08, 0.625, 1.0, 0.625, 1.0, 0.6875, 0.9687, 0.6875, 0.9687, 0.625, 0.9687, 0.625, 0.9687, 0.6875, 0.9375, 0.6875, 0.9375, 0.625, 0.9062, 0.6875, 0.9062, 0.75, 0.875, 0.75, 0.875, 0.6875, 0.875, 0.6875, 0.875, 0.75, 0.8437, 0.75, 0.8438, 0.6875, 0.8438, 0.6875, 0.8437, 0.75, 0.8125, 0.75, 0.8125, 0.6875, 0.8125, 0.6875, 0.8125, 0.75, 0.7813, 0.75, 0.7812, 0.6875, 0.7812, 0.6875, 0.7813, 0.75, 0.75, 0.75, 0.75, 0.6875, 0.2812, 0.5625, 0.2812, 0.5961, 0.2656, 0.5961, 0.25, 0.5961, 0.25, 0.5625, 0.3125, 0.5625, 0.3125, 0.5961, 0.2969, 0.5961, 0.2812, 0.5961, 0.2812, 0.5625, 0.3437, 0.5625, 0.3437, 0.5961, 0.3281, 0.5961, 0.3125, 0.5961, 0.3125, 0.5625, 0.375, 0.5625, 0.375, 0.5961, 0.3594, 0.5961, 0.3437, 0.5961, 0.3437, 0.5625, 0.4062, 0.5625, 0.4062, 0.5961, 0.3906, 0.5961, 0.375, 0.5961, 0.375, 0.5625, 0.4375, 0.5625, 0.4375, 0.5961, 0.4219, 0.5961, 0.4062, 0.5961, 0.4062, 0.5625, 0.554, 0.8935, 0.5629, 0.8766, 0.5684, 0.8575, 0.5694, 0.8372, 0.5657, 0.8172, 0.5576, 0.7989, 0.546, 0.7837, 0.5322, 0.7724, 0.5169, 0.7651, 0.5134, 0.7644, 0.5003, 0.7622, 0.4831, 0.7629, 0.4658, 0.7667, 0.4491, 0.7733, 0.4342, 0.7818, 0.4259, 0.7889, 0.422, 0.7924, 0.4117, 0.8051, 0.4042, 0.8186, 0.4001, 0.8319, 0.3995, 0.8446, 0.4021, 0.8566, 0.4071, 0.8682, 0.4141, 0.8797, 0.4228, 0.8911, 0.4327, 0.9021, 0.4392, 0.9078, 0.4441, 0.9119, 0.4569, 0.9196, 0.4709, 0.9249, 0.4855, 0.9276, 0.5003, 0.9274, 0.515, 0.924, 0.5293, 0.9174, 0.5425, 0.9072, 0.551, 0.8972, 0.7188, 0.75, 0.75, 0.75, 0.75, 0.7733, 0.7188, 0.7704, 0.6875, 0.75, 0.7188, 0.75, 0.7188, 0.7704, 0.6875, 0.7657, 0.6562, 0.75, 0.6875, 0.75, 0.6875, 0.7657, 0.6562, 0.7596, 0.625, 0.7526, 0.625, 0.75, 0.6562, 0.75, 0.6562, 0.7596, 0.625, 0.7526, 0.6152, 0.75, 0.625, 0.75, 0.5937, 0.6875, 0.625, 0.6875, 0.625, 0.75, 0.6152, 0.75, 0.5937, 0.743, 0.5625, 0.6875, 0.5937, 0.6875, 0.5937, 0.743, 0.5625, 0.7315, 0.5312, 0.6875, 0.5625, 0.6875, 0.5625, 0.7315, 0.5312, 0.7201, 0.5, 0.6875, 0.5312, 0.6875, 0.5312, 0.7201, 0.5, 0.7089, 0.4687, 0.6972, 0.4687, 0.6875, 0.5, 0.6875, 0.5, 0.7089, 0.4687, 0.6875, 0.4687, 0.6972, 0.4441, 0.6875, 0.4375, 0.6846, 0.4375, 0.625, 0.4687, 0.625, 0.4687, 0.6875, 0.4441, 0.6875, 0.4062, 0.6715, 0.4062, 0.625, 0.4375, 0.625, 0.4375, 0.6846, 0.375, 0.6612, 0.375, 0.625, 0.4062, 0.625, 0.4062, 0.6715, 0.3437, 0.625, 0.375, 0.625, 0.375, 0.6612, 0.3437, 0.6557, 0.3125, 0.6561, 0.3125, 0.625, 0.3437, 0.625, 0.3437, 0.6557, 0.2812, 0.625, 0.3125, 0.625, 0.3125, 0.6561, 0.2812, 0.6613, 0.25, 0.625, 0.2812, 0.625, 0.2812, 0.6613, 0.25, 0.6689, 0.2187, 0.6772, 0.2188, 0.625, 0.25, 0.625, 0.25, 0.6689, 0.1875, 0.6855, 0.1875, 0.625, 0.2188, 0.625, 0.2188, 0.6772, 0.1562, 0.6875, 0.1563, 0.625, 0.1875, 0.625, 0.1875, 0.6855, 0.1791, 0.6875, 0.1563, 0.6933, 0.1562, 0.6875, 0.1791, 0.6875, 0.125, 0.6875, 0.1562, 0.6875, 0.1563, 0.6933, 0.125, 0.7002, 0.09375, 0.6875, 0.125, 0.6875, 0.125, 0.7002, 0.09375, 0.7073, 0.0625, 0.6875, 0.09375, 0.6875, 0.09375, 0.7073, 0.0625, 0.7151, 0.03125, 0.6875, 0.0625, 0.6875, 0.0625, 0.7151, 0.03125, 0.7235, 0.0, 0.6875, 0.03125, 0.6875, 0.03125, 0.7235, 0.0, 0.7318, 0.9687, 0.6875, 1.0, 0.6875, 1.0, 0.7318, 0.9688, 0.7396, 0.9375, 0.6875, 0.9687, 0.6875, 0.9688, 0.7396, 0.9375, 0.747, 0.9062, 0.75, 0.9244, 0.75, 0.9062, 0.7536, 0.9062, 0.75, 0.9062, 0.6875, 0.9375, 0.6875, 0.9375, 0.747, 0.9244, 0.75, 0.875, 0.75, 0.9062, 0.75, 0.9062, 0.7536, 0.875, 0.7598, 0.8437, 0.75, 0.875, 0.75, 0.875, 0.7598, 0.8437, 0.766, 0.8125, 0.75, 0.8437, 0.75, 0.8438, 0.766, 0.8125, 0.7709, 0.7813, 0.75, 0.8125, 0.75, 0.8125, 0.7709, 0.7813, 0.7735, 0.75, 0.75, 0.7813, 0.75, 0.7813, 0.7735, 0.75, 0.7733, 0.5766, 0.9242, 0.5645, 0.9384, 0.5505, 0.9491, 0.5354, 0.9566, 0.5194, 0.9608, 0.5029, 0.9617, 0.4905, 0.96, 0.4861, 0.9594, 0.4698, 0.954, 0.4544, 0.9457, 0.4459, 0.9393, 0.4405, 0.935, 0.4286, 0.9226, 0.4186, 0.9092, 0.4105, 0.8953, 0.4047, 0.8812, 0.4018, 0.8669, 0.4021, 0.8526, 0.4057, 0.8387, 0.4125, 0.8257, 0.4226, 0.8138, 0.4248, 0.8121, 0.4364, 0.8035, 0.4531, 0.795, 0.47, 0.7892, 0.472, 0.7886, 0.4917, 0.785, 0.5108, 0.785, 0.5257, 0.7882, 0.5289, 0.7889, 0.5456, 0.797, 0.5607, 0.8089, 0.5737, 0.8245, 0.5837, 0.8434, 0.5895, 0.8646, 0.5902, 0.8865, 0.5888, 0.8931, 0.5855, 0.9069, 0.75, 0.6875, 0.7187, 0.6875, 0.7188, 0.6485, 0.75, 0.6514, 0.7187, 0.6875, 0.6875, 0.6875, 0.6875, 0.6432, 0.7188, 0.6485, 0.6875, 0.6875, 0.6562, 0.6875, 0.6562, 0.6355, 0.6875, 0.6432, 0.6562, 0.6875, 0.625, 0.6875, 0.625, 0.6266, 0.6562, 0.6355, 0.62, 0.625, 0.625, 0.6266, 0.625, 0.6875, 0.5937, 0.6875, 0.5937, 0.625, 0.5937, 0.625, 0.5937, 0.6163, 0.62, 0.625, 0.5937, 0.6163, 0.5937, 0.625, 0.5625, 0.625, 0.5625, 0.6062, 0.5625, 0.6062, 0.5625, 0.625, 0.5312, 0.625, 0.5312, 0.5961, 0.5345, 0.5961, 0.4375, 0.5625, 0.4375, 0.5605, 0.443, 0.5625, 0.4375, 0.5605, 0.4375, 0.5625, 0.4062, 0.5625, 0.4062, 0.5505, 0.4062, 0.5505, 0.4062, 0.5625, 0.375, 0.5625, 0.375, 0.5433, 0.375, 0.5433, 0.375, 0.5625, 0.3437, 0.5625, 0.3437, 0.5403, 0.3437, 0.5403, 0.3437, 0.5625, 0.3125, 0.5625, 0.3125, 0.5423, 0.3125, 0.5423, 0.3125, 0.5625, 0.2812, 0.5625, 0.2812, 0.5493, 0.2812, 0.5493, 0.2812, 0.5625, 0.25, 0.5625, 0.25, 0.5595, 0.25, 0.5595, 0.25, 0.5625, 0.24, 0.5625, 0.03125, 0.625, 5.96e-08, 0.625, 3.444e-08, 0.5986, 0.008222, 0.5961, 0.01563, 0.5961, 0.03125, 0.5961, 1.0, 0.5986, 1.0, 0.625, 0.9687, 0.625, 0.9688, 0.6087, 0.9688, 0.6087, 0.9687, 0.625, 0.9375, 0.625, 0.9375, 0.6189, 0.9375, 0.625, 0.9375, 0.6875, 0.9062, 0.6875, 0.9062, 0.6286, 0.9185, 0.625, 0.9375, 0.6189, 0.9375, 0.625, 0.9185, 0.625, 0.9062, 0.6286, 0.9062, 0.6875, 0.875, 0.6875, 0.875, 0.6369, 0.875, 0.6369, 0.875, 0.6875, 0.8438, 0.6875, 0.8438, 0.6441, 0.8438, 0.6441, 0.8438, 0.6875, 0.8125, 0.6875, 0.8125, 0.6493, 0.8125, 0.6875, 0.7812, 0.6875, 0.7812, 0.6518, 0.8125, 0.6493, 0.7812, 0.6875, 0.75, 0.6875, 0.75, 0.6514, 0.7812, 0.6518, 0.03125, 0.5892, 0.03125, 0.5961, 0.01563, 0.5961, 0.008222, 0.5961, 0.0625, 0.5818, 0.0625, 0.5961, 0.04688, 0.5961, 0.03125, 0.5961, 0.03125, 0.5892, 0.09375, 0.5767, 0.09375, 0.5961, 0.07813, 0.5961, 0.0625, 0.5961, 0.0625, 0.5818, 0.125, 0.574, 0.125, 0.5961, 0.1094, 0.5961, 0.09375, 0.5961, 0.09375, 0.5767, 0.1562, 0.5734, 0.1563, 0.5961, 0.1406, 0.5961, 0.125, 0.5961, 0.125, 0.574, 0.1875, 0.5722, 0.1875, 0.5961, 0.1719, 0.5961, 0.1563, 0.5961, 0.1562, 0.5734, 0.2188, 0.5677, 0.2188, 0.5961, 0.2031, 0.5961, 0.1875, 0.5961, 0.1875, 0.5722, 0.2344, 0.5961, 0.2188, 0.5961, 0.2188, 0.5677, 0.24, 0.5625, 0.25, 0.5625, 0.25, 0.5961, 0.4687, 0.5715, 0.4687, 0.5961, 0.4531, 0.5961, 0.4375, 0.5961, 0.4375, 0.5625, 0.443, 0.5625, 0.5, 0.5831, 0.5, 0.5961, 0.4844, 0.5961, 0.4687, 0.5961, 0.4687, 0.5715, 0.5312, 0.595, 0.5312, 0.5961, 0.5156, 0.5961, 0.5, 0.5961, 0.5, 0.5831, 0.5312, 0.5961, 0.5312, 0.595, 0.5345, 0.5961])
me_sphere_002.materials.append(mat_potato_skin)
me_sphere_002.use_remesh_fix_poles = True
me_sphere_002.use_remesh_preserve_attributes = False
me_sphere_002.use_mirror_vertex_groups = False
me_sphere_002.update()
me_sphere_003 = bpy.data.meshes.new('Sphere.003')
me_sphere_003.from_pydata([(-0.08168, 1.051, 0.3954), (-0.08035, 1.063, 0.2011), (-0.08811, 1.058, 0.01344), (0.08874, 1.047, 0.4052), (0.0927, 1.066, 0.2124), (0.08613, 1.061, 0.0229), (0.252, 1.004, 0.4196), (0.2584, 1.027, 0.226), (0.2534, 1.026, 0.03412), (0.4042, 0.9186, 0.4389), (0.4124, 0.9458, 0.241), (0.409, 0.9491, 0.04482), (0.542, 0.7905, 0.4605), (0.5512, 0.8213, 0.2552), (0.5491, 0.831, 0.05339), (0.6724, 0.6556, 0.268), (0.6708, 0.6721, 0.06148), (0.7734, 0.4532, 0.2826), (0.7715, 0.4759, 0.07602), (0.8486, 0.2243, 0.3038), (0.8435, 0.2527, 0.09685), (0.8891, -0.01785, 0.326), (0.8811, 0.01555, 0.1199), (0.8735, 0.04174, -0.08598), (0.8861, -0.2523, 0.3486), (0.8796, -0.223, 0.1385), (0.8708, -0.1893, -0.06683), (0.8335, -0.4467, 0.1548), (0.8271, -0.4135, -0.05499), (0.7411, -0.6514, 0.1679), (0.7393, -0.6204, -0.04694), (0.6028, -0.8348, 0.1749), (0.6078, -0.8051, -0.04178), (0.4208, -0.9921, 0.1722), (0.4345, -0.9644, -0.04186), (0.2007, -1.114, 0.1569), (0.2243, -1.088, -0.04772), (-0.04569, -1.188, 0.1293), (-0.0135, -1.166, -0.06149), (-0.3016, -1.204, 0.09673), (-0.2642, -1.187, -0.08269), (-0.566, -1.145, 0.2872), (-0.5459, -1.159, 0.07025), (-0.5071, -1.148, -0.1045), (-0.7729, -1.042, 0.2767), (-0.7604, -1.058, 0.05902), (-0.7243, -1.059, -0.1206), (-0.9409, -0.898, 0.2847), (-0.9354, -0.918, 0.06094), (-0.9051, -0.9295, -0.1272), (-1.069, -0.7323, 0.2974), (-1.068, -0.7553, 0.07015), (-1.044, -0.7731, -0.1253), (-1.158, -0.5536, 0.3033), (-1.158, -0.5776, 0.08111), (-1.142, -0.5987, -0.1188), (-1.208, -0.3658, 0.3012), (-1.21, -0.3892, 0.08682), (-1.199, -0.4114, -0.1129), (-1.219, -0.1719, 0.2919), (-1.223, -0.1934, 0.08514), (-1.216, -0.2144, -0.1116), (-1.193, 0.02443, 0.2765), (-1.197, 0.006271, 0.07666), (-1.13, 0.2177, 0.2588), (-1.136, 0.2042, 0.06415), (-1.034, 0.4014, 0.2404), (-1.039, 0.3929, 0.04999), (-0.901, 0.5777, 0.4355), (-0.908, 0.5698, 0.2222), (-0.9131, 0.5656, 0.0349), (-0.7541, 0.7228, 0.4157), (-0.7608, 0.719, 0.2055), (-0.7658, 0.719, 0.02023), (-0.5932, 0.8456, 0.3996), (-0.5992, 0.8462, 0.1928), (-0.6052, 0.8483, 0.008518), (-0.4244, 0.9442, 0.3904), (-0.4291, 0.9487, 0.1878), (-0.4365, 0.9498, 0.003347), (-0.2536, 1.015, 0.3895), (-0.2556, 1.023, 0.192), (-0.2638, 1.021, 0.0062), (-0.08106, 1.057, 0.3056), (0.09057, 1.056, 0.3161), (0.2549, 1.015, 0.3301), (0.408, 0.9311, 0.3475), (0.5463, 0.8048, 0.3656), (0.667, 0.6372, 0.3835), (0.7671, 0.4337, 0.4014), (-1.19, 0.03563, 0.3964), (-1.127, 0.2267, 0.3768), (-1.03, 0.4079, 0.3568), (-0.9042, 0.574, 0.3369), (-0.7572, 0.721, 0.3186), (-0.596, 0.8459, 0.304), (-0.4265, 0.9463, 0.2968), (-0.2545, 1.019, 0.2982), (-0.1678, 1.038, 0.3019), (-0.3405, 0.9825, 0.2975), (-0.5113, 0.8961, 0.3004), (-0.6766, 0.7835, 0.3113), (-0.8307, 0.6475, 0.3277), (-0.967, 0.491, 0.3468), (-1.078, 0.3173, 0.3668), (-1.159, 0.1312, 0.3866), (0.8041, 0.3188, 0.4122), (0.7171, 0.5355, 0.3924), (0.6066, 0.721, 0.3746), (0.4771, 0.868, 0.3565), (0.3314, 0.9729, 0.3388), (0.1728, 1.035, 0.3231), (0.004752, 1.056, 0.3108), (-0.9003, 0.5769, 0.449), (-0.9504, 0.5131, 0.4438), (-1.027, 0.4124, 0.4357), (0.8456, -0.4327, 0.3674), (0.8837, -0.2559, 0.3817), (0.8368, -0.4702, 0.3644), (-1.218, -0.1616, 0.3893), (-0.7529, 0.7186, 0.4605), (-1.197, -0.01557, 0.4011), (0.884, -0.02896, 0.4), (0.7409, -0.6679, 0.3484), (-1.19, 0.03647, 0.4053), (-1.207, -0.3576, 0.3735), (-0.5932, 0.8376, 0.4701), (0.5993, -0.8468, 0.3339), (0.8414, 0.2045, 0.4189), (-1.157, -0.5469, 0.3582), (-0.4276, 0.9334, 0.4778), (0.4139, -1.001, 0.3215), (-1.126, 0.2301, 0.421), (0.8335, 0.2276, 0.4208), (-1.068, -0.7262, 0.3437), (0.1897, -1.12, 0.3119), (-0.2602, 1.002, 0.4834), (-0.06234, -1.189, 0.3063), (-0.9398, -0.892, 0.3303), (-0.09058, 1.037, 0.4862), (-0.7719, -1.036, 0.3187), (-0.3233, -1.197, 0.3056), (-0.4015, -1.18, 0.307), (-0.5656, -1.141, 0.3101), (0.0797, 1.033, 0.4858), (0.2449, 0.9904, 0.4824), (0.5413, 0.7892, 0.4662), (0.5613, 0.7634, 0.4641), (0.3999, 0.9097, 0.4759), (0.6638, 0.6262, 0.453), (0.7652, 0.4279, 0.437), (-0.6049, 0.8471, -0.0442), (-1.132, -0.6003, -0.1612), (0.7688, 0.4813, -0.07377), (0.2208, -1.058, -0.1982), (-0.4362, 0.9486, -0.03599), (0.8383, 0.2687, -0.09095), (-0.006248, -1.129, -0.2039), (-1.192, -0.4137, -0.1461), (0.8535, 0.1695, -0.09897), (0.8698, 0.04428, -0.1091), (-0.2637, 1.019, -0.03032), (-0.2462, -1.15, -0.2056), (-1.213, -0.216, -0.1301), (0.8606, -0.1788, -0.1271), (-1.198, -0.04146, -0.116), (-0.0882, 1.055, -0.02735), (-0.4845, -1.121, -0.2033), (-1.195, -0.01186, -0.1136), (0.8117, -0.3927, -0.1444), (-0.9144, 0.5616, -0.06727), (-0.7661, 0.7171, -0.05471), (0.08554, 1.056, -0.02727), (0.2521, 1.019, -0.0303), (0.5472, 0.8256, -0.04593), (0.722, -0.5953, -0.1608), (0.5916, -0.781, -0.1758), (0.6694, 0.6703, -0.05849), (-1.136, 0.1913, -0.09721), (0.4228, -0.9391, -0.1886), (0.4071, 0.9421, -0.03651), (-0.7037, -1.044, -0.1971), (-1.041, 0.3848, -0.08157), (-0.8883, -0.9236, -0.1873), (-1.031, -0.7723, -0.1751)], [], [(83, 0, 3, 84, 112), (2, 1, 4, 5), (84, 3, 6, 85, 111), (5, 4, 7, 8), (85, 6, 9, 86, 110), (8, 7, 10, 11), (86, 9, 12, 87, 109), (11, 10, 13, 14), (14, 13, 15, 16), (16, 15, 17, 18), (18, 17, 19, 20), (20, 19, 21, 22), (22, 21, 24, 25), (23, 22, 25, 26), (26, 25, 27, 28), (28, 27, 29, 30), (30, 29, 31, 32), (32, 31, 33, 34), (34, 33, 35, 36), (36, 35, 37, 38), (38, 37, 39, 40), (40, 39, 42, 43), (42, 41, 44, 45), (43, 42, 45, 46), (45, 44, 47, 48), (46, 45, 48, 49), (48, 47, 50, 51), (49, 48, 51, 52), (51, 50, 53, 54), (52, 51, 54, 55), (54, 53, 56, 57), (55, 54, 57, 58), (57, 56, 59, 60), (58, 57, 60, 61), (60, 59, 62, 63), (63, 62, 64, 65), (65, 64, 66, 67), (67, 66, 69, 70), (93, 68, 71, 94, 102), (70, 69, 72, 73), (94, 71, 74, 95, 101), (73, 72, 75, 76), (95, 74, 77, 96, 100), (76, 75, 78, 79), (96, 77, 80, 97, 99), (79, 78, 81, 82), (97, 80, 0, 83, 98), (82, 81, 1, 2), (81, 97, 98, 83, 1), (78, 96, 99, 97, 81), (75, 95, 100, 96, 78), (72, 94, 101, 95, 75), (69, 93, 102, 94, 72), (66, 92, 103, 93, 69), (64, 91, 104, 92, 66), (62, 90, 105, 91, 64), (15, 88, 107, 89, 17), (13, 87, 108, 88, 15), (10, 86, 109, 87, 13), (7, 85, 110, 86, 10), (4, 84, 111, 85, 7), (1, 83, 112, 84, 4), (146, 148, 145, 144, 139, 136, 130, 126, 120, 113, 114, 115, 132, 124, 121, 119, 125, 129, 134, 138, 140, 143, 142, 141, 137, 135, 131, 127, 123, 118, 116, 117, 122, 128, 133, 150, 149, 147), (3, 0, 139, 144), (6, 3, 144, 145), (9, 6, 145, 148), (146, 12, 9, 148), (146, 147, 12), (88, 108, 87, 12, 147, 149), (89, 107, 88, 149, 150), (133, 106, 89, 150), (27, 25, 24, 116, 118), (29, 27, 118, 123), (31, 29, 123, 127), (33, 31, 127, 131), (35, 33, 131, 135), (37, 35, 135, 137), (39, 37, 137, 141), (41, 42, 39, 141, 142), (90, 121, 124), (91, 105, 90, 124, 132), (92, 104, 91, 132, 115), (68, 114, 113), (114, 68, 93, 103, 92, 115), (71, 68, 113, 120), (74, 71, 120, 126), (77, 74, 126, 130), (80, 77, 130, 136), (0, 80, 136, 139), (121, 90, 62, 59, 119), (59, 56, 125, 119), (56, 53, 129, 125), (53, 50, 134, 129), (50, 47, 138, 134), (138, 47, 44, 140), (140, 44, 41, 143), (143, 41, 142), (24, 117, 116), (24, 21, 122, 117), (21, 19, 128, 122), (19, 17, 89, 106, 133, 128), (152, 158, 163, 165, 168, 178, 182, 170, 171, 151, 155, 161, 166, 172, 173, 180, 174, 177, 153, 156, 159, 160, 164, 169, 175, 176, 179, 154, 157, 162, 167, 181, 183, 184), (166, 2, 5, 172), (172, 5, 8, 173), (173, 8, 11, 180), (180, 11, 14, 174), (174, 14, 16, 177), (177, 16, 18, 153), (153, 18, 20, 156), (156, 20, 22, 23, 159), (23, 160, 159), (160, 23, 26, 164), (164, 26, 28, 169), (169, 28, 30, 175), (175, 30, 32, 176), (176, 32, 34, 179), (179, 34, 36, 154), (154, 36, 38, 157), (157, 38, 40, 162), (162, 40, 43, 167), (167, 43, 46, 181), (181, 46, 49, 183), (49, 52, 184, 183), (52, 55, 152, 184), (152, 55, 58, 158), (158, 58, 61, 163), (60, 63, 168, 165, 61), (163, 61, 165), (168, 63, 65, 178), (178, 65, 67, 182), (182, 67, 70, 170), (170, 70, 73, 171), (171, 73, 76, 151), (76, 79, 155, 151), (79, 82, 161, 155), (82, 2, 166, 161)])
me_sphere_003.polygons.foreach_set('use_smooth', [1, 1, 1, 1, 1, 1, 1, 1, 1, 1, 1, 1, 1, 1, 1, 1, 1, 1, 1, 1, 1, 1, 1, 1, 1, 1, 1, 1, 1, 1, 1, 1, 1, 1, 1, 1, 1, 1, 1, 1, 1, 1, 1, 1, 1, 1, 1, 1, 1, 1, 1, 1, 1, 1, 1, 1, 1, 1, 1, 1, 1, 1, 0, 1, 1, 1, 1, 1, 1, 1, 1, 1, 1, 1, 1, 1, 1, 1, 1, 1, 1, 1, 1, 1, 1, 1, 1, 1, 1, 1, 1, 1, 1, 1, 1, 1, 1, 1, 1, 1, 1, 0, 1, 1, 1, 1, 1, 1, 1, 1, 1, 1, 1, 1, 1, 1, 1, 1, 1, 1, 1, 1, 1, 1, 1, 1, 1, 1, 1, 1, 1, 1, 1, 1, 1, 1])
_uv = me_sphere_003.uv_layers.new(name='UVMap')
_uv.uv.foreach_set('vector', [0.75, 0.5961, 0.75, 0.625, 0.7188, 0.625, 0.7188, 0.5961, 0.7344, 0.5961, 0.75, 0.5, 0.75, 0.5625, 0.7187, 0.5625, 0.7188, 0.5, 0.7188, 0.5961, 0.7188, 0.625, 0.6875, 0.625, 0.6875, 0.5961, 0.7031, 0.5961, 0.7188, 0.5, 0.7187, 0.5625, 0.6875, 0.5625, 0.6875, 0.5, 0.6875, 0.5961, 0.6875, 0.625, 0.6562, 0.625, 0.6563, 0.5961, 0.6719, 0.5961, 0.6875, 0.5, 0.6875, 0.5625, 0.6562, 0.5625, 0.6562, 0.5, 0.6563, 0.5961, 0.6562, 0.625, 0.625, 0.625, 0.625, 0.5961, 0.6406, 0.5961, 0.6562, 0.5, 0.6562, 0.5625, 0.625, 0.5625, 0.625, 0.5, 0.625, 0.5, 0.625, 0.5625, 0.5937, 0.5625, 0.5937, 0.5, 0.5937, 0.5, 0.5937, 0.5625, 0.5625, 0.5625, 0.5625, 0.5, 0.5625, 0.5, 0.5625, 0.5625, 0.5312, 0.5625, 0.5312, 0.5, 0.5312, 0.5, 0.5312, 0.5625, 0.5, 0.5625, 0.5, 0.5, 0.5, 0.5, 0.5, 0.5625, 0.4687, 0.5625, 0.4687, 0.5, 0.5, 0.4375, 0.5, 0.5, 0.4687, 0.5, 0.4687, 0.4375, 0.4687, 0.4375, 0.4687, 0.5, 0.4375, 0.5, 0.4375, 0.4375, 0.4375, 0.4375, 0.4375, 0.5, 0.4062, 0.5, 0.4062, 0.4375, 0.4062, 0.4375, 0.4062, 0.5, 0.375, 0.5, 0.375, 0.4375, 0.375, 0.4375, 0.375, 0.5, 0.3437, 0.5, 0.3437, 0.4375, 0.3437, 0.4375, 0.3437, 0.5, 0.3125, 0.5, 0.3125, 0.4375, 0.3125, 0.4375, 0.3125, 0.5, 0.2812, 0.5, 0.2812, 0.4375, 0.2812, 0.4375, 0.2812, 0.5, 0.25, 0.5, 0.25, 0.4375, 0.25, 0.4375, 0.25, 0.5, 0.2187, 0.5, 0.2187, 0.4375, 0.2187, 0.5, 0.2188, 0.5625, 0.1875, 0.5625, 0.1875, 0.5, 0.2187, 0.4375, 0.2187, 0.5, 0.1875, 0.5, 0.1875, 0.4375, 0.1875, 0.5, 0.1875, 0.5625, 0.1562, 0.5625, 0.1562, 0.5, 0.1875, 0.4375, 0.1875, 0.5, 0.1562, 0.5, 0.1562, 0.4375, 0.1562, 0.5, 0.1562, 0.5625, 0.125, 0.5625, 0.125, 0.5, 0.1562, 0.4375, 0.1562, 0.5, 0.125, 0.5, 0.125, 0.4375, 0.125, 0.5, 0.125, 0.5625, 0.09375, 0.5625, 0.09375, 0.5, 0.125, 0.4375, 0.125, 0.5, 0.09375, 0.5, 0.09375, 0.4375, 0.09375, 0.5, 0.09375, 0.5625, 0.0625, 0.5625, 0.0625, 0.5, 0.09375, 0.4375, 0.09375, 0.5, 0.0625, 0.5, 0.0625, 0.4375, 0.0625, 0.5, 0.0625, 0.5625, 0.03125, 0.5625, 0.03125, 0.5, 0.0625, 0.4375, 0.0625, 0.5, 0.03125, 0.5, 0.03125, 0.4375, 0.03125, 0.5, 0.03125, 0.5625, 0.0, 0.5625, 0.0, 0.5, 1.0, 0.5, 1.0, 0.5625, 0.9688, 0.5625, 0.9687, 0.5, 0.9687, 0.5, 0.9688, 0.5625, 0.9375, 0.5625, 0.9375, 0.5, 0.9375, 0.5, 0.9375, 0.5625, 0.9062, 0.5625, 0.9062, 0.5, 0.9062, 0.5961, 0.9062, 0.625, 0.875, 0.625, 0.875, 0.5961, 0.8906, 0.5961, 0.9062, 0.5, 0.9062, 0.5625, 0.875, 0.5625, 0.875, 0.5, 0.875, 0.5961, 0.875, 0.625, 0.8438, 0.625, 0.8438, 0.5961, 0.8594, 0.5961, 0.875, 0.5, 0.875, 0.5625, 0.8437, 0.5625, 0.8438, 0.5, 0.8438, 0.5961, 0.8438, 0.625, 0.8125, 0.625, 0.8125, 0.5961, 0.8281, 0.5961, 0.8438, 0.5, 0.8437, 0.5625, 0.8125, 0.5625, 0.8125, 0.5, 0.8125, 0.5961, 0.8125, 0.625, 0.7812, 0.625, 0.7812, 0.5961, 0.7969, 0.5961, 0.8125, 0.5, 0.8125, 0.5625, 0.7812, 0.5625, 0.7812, 0.5, 0.7812, 0.5961, 0.7812, 0.625, 0.75, 0.625, 0.75, 0.5961, 0.7656, 0.5961, 0.7812, 0.5, 0.7812, 0.5625, 0.75, 0.5625, 0.75, 0.5, 0.7812, 0.5625, 0.7812, 0.5961, 0.7656, 0.5961, 0.75, 0.5961, 0.75, 0.5625, 0.8125, 0.5625, 0.8125, 0.5961, 0.7969, 0.5961, 0.7812, 0.5961, 0.7812, 0.5625, 0.8437, 0.5625, 0.8438, 0.5961, 0.8281, 0.5961, 0.8125, 0.5961, 0.8125, 0.5625, 0.875, 0.5625, 0.875, 0.5961, 0.8594, 0.5961, 0.8438, 0.5961, 0.8437, 0.5625, 0.9062, 0.5625, 0.9062, 0.5961, 0.8906, 0.5961, 0.875, 0.5961, 0.875, 0.5625, 0.9375, 0.5625, 0.9375, 0.5961, 0.9219, 0.5961, 0.9062, 0.5961, 0.9062, 0.5625, 0.9688, 0.5625, 0.9688, 0.5961, 0.9531, 0.5961, 0.9375, 0.5961, 0.9375, 0.5625, 1.0, 0.5625, 1.0, 0.5961, 0.9844, 0.5961, 0.9688, 0.5961, 0.9688, 0.5625, 0.5937, 0.5625, 0.5937, 0.5961, 0.5781, 0.5961, 0.5625, 0.5961, 0.5625, 0.5625, 0.625, 0.5625, 0.625, 0.5961, 0.6094, 0.5961, 0.5937, 0.5961, 0.5937, 0.5625, 0.6562, 0.5625, 0.6563, 0.5961, 0.6406, 0.5961, 0.625, 0.5961, 0.625, 0.5625, 0.6875, 0.5625, 0.6875, 0.5961, 0.6719, 0.5961, 0.6563, 0.5961, 0.6562, 0.5625, 0.7187, 0.5625, 0.7188, 0.5961, 0.7031, 0.5961, 0.6875, 0.5961, 0.6875, 0.5625, 0.75, 0.5625, 0.75, 0.5961, 0.7344, 0.5961, 0.7188, 0.5961, 0.7187, 0.5625, 0.4226, 0.8138, 0.4125, 0.8257, 0.4057, 0.8387, 0.4021, 0.8526, 0.4018, 0.8669, 0.4047, 0.8812, 0.4105, 0.8953, 0.4186, 0.9092, 0.4286, 0.9226, 0.4405, 0.935, 0.4459, 0.9393, 0.4544, 0.9457, 0.4698, 0.954, 0.4861, 0.9594, 0.4905, 0.96, 0.5029, 0.9617, 0.5194, 0.9608, 0.5354, 0.9566, 0.5505, 0.9491, 0.5645, 0.9384, 0.5766, 0.9242, 0.5855, 0.9069, 0.5888, 0.8931, 0.5902, 0.8865, 0.5895, 0.8646, 0.5837, 0.8434, 0.5737, 0.8245, 0.5607, 0.8089, 0.5456, 0.797, 0.5289, 0.7889, 0.5257, 0.7882, 0.5108, 0.785, 0.4917, 0.785, 0.472, 0.7886, 0.47, 0.7892, 0.4531, 0.795, 0.4364, 0.8035, 0.4248, 0.8121, 0.7188, 0.625, 0.75, 0.625, 0.75, 0.6514, 0.7188, 0.6485, 0.6875, 0.625, 0.7188, 0.625, 0.7188, 0.6485, 0.6875, 0.6432, 0.6562, 0.625, 0.6875, 0.625, 0.6875, 0.6432, 0.6562, 0.6355, 0.625, 0.6266, 0.625, 0.625, 0.6562, 0.625, 0.6562, 0.6355, 0.625, 0.6266, 0.62, 0.625, 0.625, 0.625, 0.5937, 0.5961, 0.6094, 0.5961, 0.625, 0.5961, 0.625, 0.625, 0.62, 0.625, 0.5937, 0.6163, 0.5625, 0.5961, 0.5781, 0.5961, 0.5937, 0.5961, 0.5937, 0.6163, 0.5625, 0.6062, 0.5345, 0.5961, 0.5469, 0.5961, 0.5625, 0.5961, 0.5625, 0.6062, 0.4375, 0.5, 0.4687, 0.5, 0.4687, 0.5625, 0.443, 0.5625, 0.4375, 0.5605, 0.4062, 0.5, 0.4375, 0.5, 0.4375, 0.5605, 0.4062, 0.5505, 0.375, 0.5, 0.4062, 0.5, 0.4062, 0.5505, 0.375, 0.5433, 0.3437, 0.5, 0.375, 0.5, 0.375, 0.5433, 0.3437, 0.5403, 0.3125, 0.5, 0.3437, 0.5, 0.3437, 0.5403, 0.3125, 0.5423, 0.2812, 0.5, 0.3125, 0.5, 0.3125, 0.5423, 0.2812, 0.5493, 0.25, 0.5, 0.2812, 0.5, 0.2812, 0.5493, 0.25, 0.5595, 0.2188, 0.5625, 0.2187, 0.5, 0.25, 0.5, 0.25, 0.5595, 0.24, 0.5625, 3.205e-08, 0.5961, 0.008222, 0.5961, 3.444e-08, 0.5986, 0.9688, 0.5961, 0.9844, 0.5961, 1.0, 0.5961, 1.0, 0.5986, 0.9688, 0.6087, 0.9375, 0.5961, 0.9531, 0.5961, 0.9688, 0.5961, 0.9688, 0.6087, 0.9375, 0.6189, 0.9062, 0.625, 0.9185, 0.625, 0.9062, 0.6286, 0.9185, 0.625, 0.9062, 0.625, 0.9062, 0.5961, 0.9219, 0.5961, 0.9375, 0.5961, 0.9375, 0.6189, 0.875, 0.625, 0.9062, 0.625, 0.9062, 0.6286, 0.875, 0.6369, 0.8438, 0.625, 0.875, 0.625, 0.875, 0.6369, 0.8438, 0.6441, 0.8125, 0.625, 0.8438, 0.625, 0.8438, 0.6441, 0.8125, 0.6493, 0.7812, 0.625, 0.8125, 0.625, 0.8125, 0.6493, 0.7812, 0.6518, 0.75, 0.625, 0.7812, 0.625, 0.7812, 0.6518, 0.75, 0.6514, 0.008222, 0.5961, 3.205e-08, 0.5961, 0.0, 0.5625, 0.03125, 0.5625, 0.03125, 0.5892, 0.03125, 0.5625, 0.0625, 0.5625, 0.0625, 0.5818, 0.03125, 0.5892, 0.0625, 0.5625, 0.09375, 0.5625, 0.09375, 0.5767, 0.0625, 0.5818, 0.09375, 0.5625, 0.125, 0.5625, 0.125, 0.574, 0.09375, 0.5767, 0.125, 0.5625, 0.1562, 0.5625, 0.1562, 0.5734, 0.125, 0.574, 0.1562, 0.5734, 0.1562, 0.5625, 0.1875, 0.5625, 0.1875, 0.5722, 0.1875, 0.5722, 0.1875, 0.5625, 0.2188, 0.5625, 0.2188, 0.5677, 0.2188, 0.5677, 0.2188, 0.5625, 0.24, 0.5625, 0.4687, 0.5625, 0.4687, 0.5715, 0.443, 0.5625, 0.4687, 0.5625, 0.5, 0.5625, 0.5, 0.5831, 0.4687, 0.5715, 0.5, 0.5625, 0.5312, 0.5625, 0.5312, 0.595, 0.5, 0.5831, 0.5312, 0.5625, 0.5625, 0.5625, 0.5625, 0.5961, 0.5469, 0.5961, 0.5345, 0.5961, 0.5312, 0.595, 0.5267, 0.9483, 0.5109, 0.9533, 0.4943, 0.9551, 0.4795, 0.9538, 0.477, 0.9535, 0.4599, 0.9486, 0.4436, 0.9406, 0.4286, 0.93, 0.4155, 0.9175, 0.4046, 0.9039, 0.396, 0.8898, 0.3901, 0.8752, 0.387, 0.8605, 0.3869, 0.8459, 0.3901, 0.8319, 0.3965, 0.8188, 0.4064, 0.807, 0.4195, 0.7968, 0.4354, 0.7884, 0.4534, 0.7826, 0.4617, 0.7813, 0.4723, 0.7799, 0.4911, 0.7807, 0.5092, 0.7848, 0.5263, 0.7923, 0.5419, 0.8033, 0.5553, 0.8175, 0.5653, 0.8345, 0.5713, 0.8536, 0.573, 0.8738, 0.5706, 0.8938, 0.5641, 0.9122, 0.554, 0.9278, 0.5412, 0.9398, 0.75, 0.4869, 0.75, 0.5, 0.7188, 0.5, 0.7188, 0.4841, 0.7188, 0.4841, 0.7188, 0.5, 0.6875, 0.5, 0.6875, 0.4799, 0.6875, 0.4799, 0.6875, 0.5, 0.6562, 0.5, 0.6562, 0.4752, 0.6562, 0.4752, 0.6562, 0.5, 0.625, 0.5, 0.625, 0.4703, 0.625, 0.4703, 0.625, 0.5, 0.5937, 0.5, 0.5937, 0.4639, 0.5937, 0.4639, 0.5937, 0.5, 0.5625, 0.5, 0.5625, 0.4547, 0.5625, 0.4547, 0.5625, 0.5, 0.5312, 0.5, 0.5312, 0.443, 0.5312, 0.443, 0.5312, 0.5, 0.5, 0.5, 0.5, 0.4375, 0.5175, 0.4375, 0.5, 0.4375, 0.5, 0.43, 0.5175, 0.4375, 0.5, 0.43, 0.5, 0.4375, 0.4687, 0.4375, 0.4687, 0.4178, 0.4687, 0.4178, 0.4687, 0.4375, 0.4375, 0.4375, 0.4375, 0.4079, 0.4375, 0.4079, 0.4375, 0.4375, 0.4062, 0.4375, 0.4062, 0.4004, 0.4062, 0.4004, 0.4062, 0.4375, 0.375, 0.4375, 0.375, 0.3951, 0.375, 0.3951, 0.375, 0.4375, 0.3437, 0.4375, 0.3437, 0.3913, 0.3438, 0.3913, 0.3437, 0.4375, 0.3125, 0.4375, 0.3125, 0.3888, 0.3125, 0.3888, 0.3125, 0.4375, 0.2812, 0.4375, 0.2812, 0.3883, 0.2812, 0.3883, 0.2812, 0.4375, 0.25, 0.4375, 0.25, 0.3915, 0.25, 0.3915, 0.25, 0.4375, 0.2187, 0.4375, 0.2188, 0.3989, 0.2188, 0.3989, 0.2187, 0.4375, 0.1875, 0.4375, 0.1875, 0.408, 0.1875, 0.408, 0.1875, 0.4375, 0.1562, 0.4375, 0.1563, 0.4151, 0.1562, 0.4375, 0.125, 0.4375, 0.125, 0.4197, 0.1563, 0.4151, 0.125, 0.4375, 0.09375, 0.4375, 0.09375, 0.4231, 0.125, 0.4197, 0.09375, 0.4231, 0.09375, 0.4375, 0.0625, 0.4375, 0.0625, 0.4266, 0.0625, 0.4266, 0.0625, 0.4375, 0.03125, 0.4375, 0.03125, 0.4316, 0.03125, 0.5, 0.0, 0.5, 0.0, 0.4385, 0.004528, 0.4375, 0.03125, 0.4375, 0.03125, 0.4316, 0.03125, 0.4375, 0.004528, 0.4375, 1.0, 0.4385, 1.0, 0.5, 0.9687, 0.5, 0.9688, 0.4471, 0.9688, 0.4471, 0.9687, 0.5, 0.9375, 0.5, 0.9375, 0.4564, 0.9375, 0.4564, 0.9375, 0.5, 0.9062, 0.5, 0.9062, 0.4659, 0.9062, 0.4659, 0.9062, 0.5, 0.875, 0.5, 0.875, 0.4749, 0.875, 0.4749, 0.875, 0.5, 0.8438, 0.5, 0.8438, 0.4824, 0.8438, 0.5, 0.8125, 0.5, 0.8125, 0.487, 0.8438, 0.4824, 0.8125, 0.5, 0.7812, 0.5, 0.7812, 0.4881, 0.8125, 0.487, 0.7812, 0.5, 0.75, 0.5, 0.75, 0.4869, 0.7812, 0.4881])
me_sphere_003.materials.append(mat_potato_skin)
me_sphere_003.use_remesh_fix_poles = True
me_sphere_003.use_remesh_preserve_attributes = False
me_sphere_003.use_mirror_vertex_groups = False
me_sphere_003.update()
me_sphere_004 = bpy.data.meshes.new('Sphere.004')
me_sphere_004.from_pydata([(-0.08852, 1.044, -0.1809), (-0.1217, 0.7122, -0.9337), (0.0838, 1.043, -0.174), (0.07973, 1.005, -0.3711), (0.07436, 0.9416, -0.5659), (0.05638, 0.843, -0.7515), (0.009922, 0.7012, -0.9208), (-0.07716, 0.4938, -1.072), (-0.1873, 0.2333, -1.174), (0.2494, 1.005, -0.166), (0.24, 0.9677, -0.3649), (0.2262, 0.9036, -0.5569), (0.1969, 0.8064, -0.7385), (0.133, 0.6605, -0.9082), (0.01571, 0.4486, -1.064), (-0.139, 0.2031, -1.171), (0.4043, 0.9315, -0.1605), (0.3905, 0.896, -0.3582), (0.3677, 0.8347, -0.5463), (0.326, 0.7421, -0.7237), (0.245, 0.5898, -0.8962), (0.09885, 0.3803, -1.057), (-0.09594, 0.1612, -1.168), (0.5451, 0.8196, -0.1557), (0.5278, 0.7897, -0.3505), (0.4955, 0.7352, -0.534), (0.4408, 0.6499, -0.7077), (0.3429, 0.4898, -0.885), (0.1691, 0.2904, -1.051), (-0.0598, 0.1089, -1.165), (0.6683, 0.6691, -0.1465), (0.6472, 0.6494, -0.3402), (0.6057, 0.6061, -0.5195), (0.5384, 0.5273, -0.692), (0.4228, 0.363, -0.8745), (0.2232, 0.1822, -1.046), (-0.03209, 0.04864, -1.161), (0.7678, 0.4833, -0.1306), (0.7435, 0.4765, -0.3238), (0.6934, 0.4502, -0.5029), (0.6145, 0.3773, -0.6766), (0.4805, 0.2144, -0.8651), (0.2587, 0.06087, -1.041), (-0.01386, -0.01694, -1.158), (0.8378, 0.2703, -0.1092), (0.8104, 0.2776, -0.3025), (0.7534, 0.2716, -0.4828), (0.6641, 0.2061, -0.6613), (0.5118, 0.04798, -0.858), (0.2735, -0.06989, -1.039), (-0.005686, -0.08459, -1.155), (0.8431, 0.06298, -0.2792), (0.7813, 0.07718, -0.4604), (0.6829, 0.01778, -0.6481), (0.5131, -0.135, -0.8563), (0.2669, -0.205, -1.038), (-0.007638, -0.1509, -1.151), (0.8384, -0.1559, -0.2583), (0.7739, -0.1267, -0.44), (0.6668, -0.1882, -0.6413), (0.4835, -0.3166, -0.8575), (0.2411, -0.3331, -1.038), (-0.01942, -0.2128, -1.147), (0.7946, -0.3696, -0.2437), (0.7284, -0.3413, -0.4297), (0.6137, -0.3935, -0.6399), (0.4262, -0.48, -0.8576), (0.1988, -0.4438, -1.035), (-0.04041, -0.2676, -1.142), (0.7101, -0.5781, -0.2389), (0.6438, -0.5505, -0.4291), (0.5262, -0.5802, -0.6404), (0.3468, -0.615, -0.8533), (0.1428, -0.5308, -1.027), (-0.06962, -0.3127, -1.136), (0.5839, -0.7695, -0.2395), (0.5206, -0.7385, -0.4323), (0.4095, -0.7352, -0.639), (0.2505, -0.7182, -0.8437), (0.07492, -0.5934, -1.015), (-0.1059, -0.3466, -1.13), (0.4187, -0.9301, -0.2405), (0.3634, -0.8907, -0.4338), (0.2691, -0.8507, -0.6322), (0.1402, -0.7887, -0.8292), (-0.003461, -0.633, -1.0), (-0.1481, -0.3685, -1.124), (-0.2635, -0.01884, -1.188), (0.2198, -1.049, -0.2407), (0.1793, -0.997, -0.4313), (0.1115, -0.9242, -0.6197), (0.01707, -0.8277, -0.811), (-0.0904, -0.6505, -0.9853), (-0.1948, -0.3784, -1.118), (-0.004289, -1.119, -0.2424), (-0.02272, -1.055, -0.4267), (-0.05996, -0.9583, -0.6055), (-0.117, -0.8367, -0.7927), (-0.1837, -0.6473, -0.972), (-0.2443, -0.3768, -1.114), (-0.2398, -1.136, -0.2499), (-0.2334, -1.066, -0.4248), (-0.2394, -0.957, -0.5957), (-0.2576, -0.8185, -0.7785), (-0.2804, -0.625, -0.9623), (-0.2949, -0.3646, -1.111), (-0.4705, -1.104, -0.2644), (-0.4413, -1.033, -0.4294), (-0.4175, -0.9243, -0.5949), (-0.3977, -0.776, -0.7725), (-0.3764, -0.5858, -0.9583), (-0.3447, -0.3423, -1.111), (-0.6805, -1.028, -0.2826), (-0.6332, -0.9635, -0.4411), (-0.5834, -0.8626, -0.6037), (-0.5291, -0.7138, -0.7773), (-0.4675, -0.5328, -0.9616), (-0.3918, -0.3105, -1.114), (-0.8583, -0.9131, -0.2952), (-0.7983, -0.8668, -0.4564), (-0.7284, -0.7781, -0.6215), (-0.6459, -0.638, -0.7937), (-0.5496, -0.4679, -0.9721), (-0.4343, -0.2705, -1.118), (-0.9981, -0.7702, -0.3005), (-0.9315, -0.7402, -0.4699), (-0.8471, -0.6689, -0.6426), (-0.7433, -0.5466, -0.8171), (-0.6191, -0.3899, -0.987), (-0.4707, -0.2236, -1.124), (-1.099, -0.6056, -0.3022), (-1.03, -0.5892, -0.4821), (-0.9365, -0.5357, -0.6636), (-0.8183, -0.4359, -0.8422), (-0.6737, -0.3012, -1.005), (-0.4994, -0.1713, -1.132), (-1.16, -0.4243, -0.3043), (-1.093, -0.4198, -0.494), (-0.995, -0.3833, -0.6842), (-0.8688, -0.3087, -0.867), (-0.7115, -0.2043, -1.025), (-0.5194, -0.1152, -1.141), (-1.183, -0.2315, -0.3085), (-1.119, -0.2367, -0.5065), (-1.022, -0.2168, -0.7045), (-0.8939, -0.1698, -0.8909), (-0.7313, -0.1022, -1.045), (-0.5298, -0.05714, -1.15), (-1.195, -0.01216, -0.1168), (-1.167, -0.03211, -0.3157), (-1.108, -0.04483, -0.5201), (-1.017, -0.0423, -0.7239), (-0.893, -0.02489, -0.9127), (-0.7326, 0.002101, -1.062), (-0.5301, 0.001071, -1.158), (-1.136, 0.1889, -0.1265), (-1.113, 0.1677, -0.3254), (-1.062, 0.1488, -0.5336), (-0.9797, 0.1329, -0.7409), (-0.8664, 0.1199, -0.9306), (-0.7149, 0.1054, -1.076), (-0.5203, 0.05751, -1.166), (-1.041, 0.3813, -0.1385), (-1.024, 0.3609, -0.3366), (-0.9812, 0.3355, -0.5464), (-0.9126, 0.3015, -0.7551), (-0.8143, 0.2587, -0.9438), (-0.6783, 0.2045, -1.086), (-0.5006, 0.1102, -1.172), (-0.9154, 0.5584, -0.1522), (-0.9026, 0.5388, -0.3493), (-0.8705, 0.5068, -0.5585), (-0.8176, 0.4563, -0.7661), (-0.7381, 0.3862, -0.9516), (-0.6237, 0.2957, -1.092), (-0.4719, 0.1573, -1.176), (-0.7666, 0.7142, -0.1666), (-0.7565, 0.6934, -0.3623), (-0.7342, 0.6553, -0.5687), (-0.6978, 0.5907, -0.7725), (-0.6405, 0.4974, -0.9549), (-0.5531, 0.3754, -1.095), (-0.435, 0.197, -1.179), (-0.604, 0.844, -0.1786), (-0.5955, 0.8209, -0.3727), (-0.5795, 0.7756, -0.5754), (-0.5582, 0.6993, -0.7746), (-0.5246, 0.588, -0.9547), (-0.4694, 0.4402, -1.094), (-0.3915, 0.2275, -1.18), (-0.435, 0.9438, -0.1852), (-0.4278, 0.917, -0.3782), (-0.4164, 0.8654, -0.5777), (-0.4054, 0.7791, -0.7736), (-0.3954, 0.6549, -0.9512), (-0.3761, 0.4867, -1.091), (-0.343, 0.2473, -1.18), (-0.263, 1.011, -0.1849), (-0.2574, 0.98, -0.3788), (-0.2501, 0.923, -0.5769), (-0.2484, 0.83, -0.7696), (-0.2586, 0.6961, -0.9442), (-0.277, 0.5123, -1.086), (-0.2914, 0.2554, -1.179), (-0.08707, 1.009, -0.3763), (-0.08529, 0.9483, -0.5731), (-0.09308, 0.8512, -0.7622), (-0.176, 0.5151, -1.08), (-0.2388, 0.2508, -1.177), (-0.6049, 0.8471, -0.0442), (-1.132, -0.6003, -0.1612), (-0.4362, 0.9486, -0.03599), (0.7688, 0.4813, -0.07377), (-1.192, -0.4137, -0.1461), (0.2208, -1.058, -0.1982), (0.8383, 0.2687, -0.09095), (0.8535, 0.1695, -0.09897), (-0.006248, -1.129, -0.2039), (-1.213, -0.216, -0.1301), (-0.2637, 1.019, -0.03032), (0.8698, 0.04428, -0.1091), (-1.198, -0.04146, -0.116), (-1.195, -0.01186, -0.1136), (-0.2462, -1.15, -0.2056), (-0.0882, 1.055, -0.02735), (0.8606, -0.1788, -0.1271), (-0.4845, -1.121, -0.2033), (-1.136, 0.1913, -0.09721), (0.8117, -0.3927, -0.1444), (-1.041, 0.3848, -0.08157), (0.722, -0.5953, -0.1608), (-0.7037, -1.044, -0.1971), (-0.9144, 0.5616, -0.06727), (0.5916, -0.781, -0.1758), (-0.7661, 0.7171, -0.05471), (0.4228, -0.9391, -0.1886), (-0.8883, -0.9236, -0.1873), (0.08554, 1.056, -0.02727), (0.2521, 1.019, -0.0303), (0.5472, 0.8256, -0.04593), (0.6694, 0.6703, -0.05849), (-1.031, -0.7723, -0.1751), (0.4071, 0.9421, -0.03651)], [], [(207, 1, 6, 7), (208, 207, 7, 8), (87, 208, 8), (204, 0, 2, 3), (205, 204, 3, 4), (206, 205, 4, 5), (1, 206, 5, 6), (5, 4, 11, 12), (6, 5, 12, 13), (7, 6, 13, 14), (8, 7, 14, 15), (87, 8, 15), (3, 2, 9, 10), (4, 3, 10, 11), (87, 15, 22), (10, 9, 16, 17), (11, 10, 17, 18), (12, 11, 18, 19), (13, 12, 19, 20), (14, 13, 20, 21), (15, 14, 21, 22), (20, 19, 26, 27), (21, 20, 27, 28), (22, 21, 28, 29), (87, 22, 29), (17, 16, 23, 24), (18, 17, 24, 25), (19, 18, 25, 26), (24, 23, 30, 31), (25, 24, 31, 32), (26, 25, 32, 33), (27, 26, 33, 34), (28, 27, 34, 35), (29, 28, 35, 36), (87, 29, 36), (35, 34, 41, 42), (36, 35, 42, 43), (87, 36, 43), (31, 30, 37, 38), (32, 31, 38, 39), (33, 32, 39, 40), (34, 33, 40, 41), (38, 37, 44, 45), (39, 38, 45, 46), (40, 39, 46, 47), (41, 40, 47, 48), (42, 41, 48, 49), (43, 42, 49, 50), (87, 43, 50), (49, 48, 54, 55), (50, 49, 55, 56), (87, 50, 56), (46, 45, 51, 52), (47, 46, 52, 53), (48, 47, 53, 54), (52, 51, 57, 58), (53, 52, 58, 59), (54, 53, 59, 60), (55, 54, 60, 61), (56, 55, 61, 62), (87, 56, 62), (62, 61, 67, 68), (87, 62, 68), (58, 57, 63, 64), (59, 58, 64, 65), (60, 59, 65, 66), (61, 60, 66, 67), (64, 63, 69, 70), (65, 64, 70, 71), (66, 65, 71, 72), (67, 66, 72, 73), (68, 67, 73, 74), (87, 68, 74), (74, 73, 79, 80), (87, 74, 80), (70, 69, 75, 76), (71, 70, 76, 77), (72, 71, 77, 78), (73, 72, 78, 79), (77, 76, 82, 83), (78, 77, 83, 84), (79, 78, 84, 85), (80, 79, 85, 86), (87, 80, 86), (76, 75, 81, 82), (87, 86, 93), (82, 81, 88, 89), (83, 82, 89, 90), (84, 83, 90, 91), (85, 84, 91, 92), (86, 85, 92, 93), (91, 90, 96, 97), (92, 91, 97, 98), (93, 92, 98, 99), (87, 93, 99), (89, 88, 94, 95), (90, 89, 95, 96), (95, 94, 100, 101), (96, 95, 101, 102), (97, 96, 102, 103), (98, 97, 103, 104), (99, 98, 104, 105), (87, 99, 105), (103, 102, 108, 109), (104, 103, 109, 110), (105, 104, 110, 111), (87, 105, 111), (101, 100, 106, 107), (102, 101, 107, 108), (107, 106, 112, 113), (108, 107, 113, 114), (109, 108, 114, 115), (110, 109, 115, 116), (111, 110, 116, 117), (87, 111, 117), (116, 115, 121, 122), (117, 116, 122, 123), (87, 117, 123), (113, 112, 118, 119), (114, 113, 119, 120), (115, 114, 120, 121), (119, 118, 124, 125), (120, 119, 125, 126), (121, 120, 126, 127), (122, 121, 127, 128), (123, 122, 128, 129), (87, 123, 129), (128, 127, 133, 134), (129, 128, 134, 135), (87, 129, 135), (125, 124, 130, 131), (126, 125, 131, 132), (127, 126, 132, 133), (131, 130, 136, 137), (132, 131, 137, 138), (133, 132, 138, 139), (134, 133, 139, 140), (135, 134, 140, 141), (87, 135, 141), (141, 140, 146, 147), (87, 141, 147), (137, 136, 142, 143), (138, 137, 143, 144), (139, 138, 144, 145), (140, 139, 145, 146), (144, 143, 150, 151), (145, 144, 151, 152), (146, 145, 152, 153), (147, 146, 153, 154), (87, 147, 154), (143, 142, 149, 150), (87, 154, 161), (149, 148, 155, 156), (150, 149, 156, 157), (151, 150, 157, 158), (152, 151, 158, 159), (153, 152, 159, 160), (154, 153, 160, 161), (158, 157, 164, 165), (159, 158, 165, 166), (160, 159, 166, 167), (161, 160, 167, 168), (87, 161, 168), (156, 155, 162, 163), (157, 156, 163, 164), (87, 168, 175), (163, 162, 169, 170), (164, 163, 170, 171), (165, 164, 171, 172), (166, 165, 172, 173), (167, 166, 173, 174), (168, 167, 174, 175), (173, 172, 179, 180), (174, 173, 180, 181), (175, 174, 181, 182), (87, 175, 182), (170, 169, 176, 177), (171, 170, 177, 178), (172, 171, 178, 179), (177, 176, 183, 184), (178, 177, 184, 185), (179, 178, 185, 186), (180, 179, 186, 187), (181, 180, 187, 188), (182, 181, 188, 189), (87, 182, 189), (187, 186, 193, 194), (188, 187, 194, 195), (189, 188, 195, 196), (87, 189, 196), (184, 183, 190, 191), (185, 184, 191, 192), (186, 185, 192, 193), (191, 190, 197, 198), (192, 191, 198, 199), (193, 192, 199, 200), (194, 193, 200, 201), (195, 194, 201, 202), (196, 195, 202, 203), (87, 196, 203), (202, 201, 1, 207), (203, 202, 207, 208), (87, 203, 208), (198, 197, 0, 204), (199, 198, 204, 205), (200, 199, 205, 206), (201, 200, 206, 1), (211, 209, 234, 232, 229, 227, 222, 221, 218, 213, 210, 241, 236, 231, 226, 223, 217, 214, 235, 233, 230, 228, 225, 220, 216, 215, 212, 240, 239, 242, 238, 237, 224, 219), (2, 0, 224, 237), (9, 2, 237, 238), (16, 9, 238, 242), (23, 16, 242, 239), (240, 30, 23, 239), (37, 30, 240, 212), (44, 37, 212, 215), (44, 215, 216), (51, 45, 44, 216, 220), (57, 51, 220, 225), (63, 57, 225, 228), (69, 63, 228, 230), (75, 69, 230, 233), (235, 81, 75, 233), (214, 88, 81, 235), (94, 88, 214, 217), (100, 94, 217, 223), (106, 100, 223, 226), (112, 106, 226, 231), (118, 112, 231, 236), (124, 118, 236, 241), (130, 124, 241, 210), (136, 130, 210, 213), (142, 136, 213, 218), (148, 221, 222), (221, 148, 149, 142, 218), (155, 148, 222, 227), (162, 155, 227, 229), (169, 162, 229, 232), (176, 169, 232, 234), (183, 176, 234, 209), (190, 183, 209, 211), (197, 190, 211, 219), (0, 197, 219, 224)])
me_sphere_004.polygons.foreach_set('use_smooth', [1, 1, 1, 1, 1, 1, 1, 1, 1, 1, 1, 1, 1, 1, 1, 1, 1, 1, 1, 1, 1, 1, 1, 1, 1, 1, 1, 1, 1, 1, 1, 1, 1, 1, 1, 1, 1, 1, 1, 1, 1, 1, 1, 1, 1, 1, 1, 1, 1, 1, 1, 1, 1, 1, 1, 1, 1, 1, 1, 1, 1, 1, 1, 1, 1, 1, 1, 1, 1, 1, 1, 1, 1, 1, 1, 1, 1, 1, 1, 1, 1, 1, 1, 1, 1, 1, 1, 1, 1, 1, 1, 1, 1, 1, 1, 1, 1, 1, 1, 1, 1, 1, 1, 1, 1, 1, 1, 1, 1, 1, 1, 1, 1, 1, 1, 1, 1, 1, 1, 1, 1, 1, 1, 1, 1, 1, 1, 1, 1, 1, 1, 1, 1, 1, 1, 1, 1, 1, 1, 1, 1, 1, 1, 1, 1, 1, 1, 1, 1, 1, 1, 1, 1, 1, 1, 1, 1, 1, 1, 1, 1, 1, 1, 1, 1, 1, 1, 1, 1, 1, 1, 1, 1, 1, 1, 1, 1, 1, 1, 1, 1, 1, 1, 1, 1, 1, 1, 1, 1, 1, 1, 1, 1, 1, 1, 1, 1, 1, 1, 1, 1, 1, 1, 1, 1, 1, 1, 0, 1, 1, 1, 1, 1, 1, 1, 1, 1, 1, 1, 1, 1, 1, 1, 1, 1, 1, 1, 1, 1, 1, 1, 1, 1, 1, 1, 1, 1, 1, 1, 1, 1, 1])
_uv = me_sphere_004.uv_layers.new(name='UVMap')
_uv.uv.foreach_set('vector', [0.75, 0.125, 0.75, 0.1875, 0.7188, 0.1875, 0.7188, 0.125, 0.75, 0.0625, 0.75, 0.125, 0.7188, 0.125, 0.7187, 0.0625, 0.7277, 0.008598, 0.75, 0.0625, 0.7187, 0.0625, 0.75, 0.375, 0.75, 0.4375, 0.7188, 0.4375, 0.7188, 0.375, 0.75, 0.3125, 0.75, 0.375, 0.7188, 0.375, 0.7188, 0.3125, 0.75, 0.25, 0.75, 0.3125, 0.7188, 0.3125, 0.7188, 0.25, 0.75, 0.1875, 0.75, 0.25, 0.7188, 0.25, 0.7188, 0.1875, 0.7188, 0.25, 0.7188, 0.3125, 0.6875, 0.3125, 0.6875, 0.25, 0.7188, 0.1875, 0.7188, 0.25, 0.6875, 0.25, 0.6875, 0.1875, 0.7188, 0.125, 0.7188, 0.1875, 0.6875, 0.1875, 0.6875, 0.125, 0.7187, 0.0625, 0.7188, 0.125, 0.6875, 0.125, 0.6875, 0.0625, 0.7009, 0.008988, 0.7187, 0.0625, 0.6875, 0.0625, 0.7188, 0.375, 0.7188, 0.4375, 0.6875, 0.4375, 0.6875, 0.375, 0.7188, 0.3125, 0.7188, 0.375, 0.6875, 0.375, 0.6875, 0.3125, 0.6741, 0.008988, 0.6875, 0.0625, 0.6562, 0.0625, 0.6875, 0.375, 0.6875, 0.4375, 0.6562, 0.4375, 0.6562, 0.375, 0.6875, 0.3125, 0.6875, 0.375, 0.6562, 0.375, 0.6562, 0.3125, 0.6875, 0.25, 0.6875, 0.3125, 0.6562, 0.3125, 0.6562, 0.25, 0.6875, 0.1875, 0.6875, 0.25, 0.6562, 0.25, 0.6562, 0.1875, 0.6875, 0.125, 0.6875, 0.1875, 0.6562, 0.1875, 0.6562, 0.125, 0.6875, 0.0625, 0.6875, 0.125, 0.6562, 0.125, 0.6562, 0.0625, 0.6562, 0.1875, 0.6562, 0.25, 0.625, 0.25, 0.625, 0.1875, 0.6562, 0.125, 0.6562, 0.1875, 0.625, 0.1875, 0.625, 0.125, 0.6562, 0.0625, 0.6562, 0.125, 0.625, 0.125, 0.625, 0.0625, 0.6472, 0.008604, 0.6562, 0.0625, 0.625, 0.0625, 0.6562, 0.375, 0.6562, 0.4375, 0.625, 0.4375, 0.625, 0.375, 0.6562, 0.3125, 0.6562, 0.375, 0.625, 0.375, 0.625, 0.3125, 0.6562, 0.25, 0.6562, 0.3125, 0.625, 0.3125, 0.625, 0.25, 0.625, 0.375, 0.625, 0.4375, 0.5937, 0.4375, 0.5938, 0.375, 0.625, 0.3125, 0.625, 0.375, 0.5938, 0.375, 0.5937, 0.3125, 0.625, 0.25, 0.625, 0.3125, 0.5937, 0.3125, 0.5937, 0.25, 0.625, 0.1875, 0.625, 0.25, 0.5937, 0.25, 0.5937, 0.1875, 0.625, 0.125, 0.625, 0.1875, 0.5937, 0.1875, 0.5937, 0.125, 0.625, 0.0625, 0.625, 0.125, 0.5937, 0.125, 0.5937, 0.0625, 0.6199, 0.007879, 0.625, 0.0625, 0.5937, 0.0625, 0.5937, 0.125, 0.5937, 0.1875, 0.5625, 0.1875, 0.5625, 0.125, 0.5937, 0.0625, 0.5937, 0.125, 0.5625, 0.125, 0.5625, 0.0625, 0.5922, 0.006883, 0.5937, 0.0625, 0.5625, 0.0625, 0.5938, 0.375, 0.5937, 0.4375, 0.5625, 0.4375, 0.5625, 0.375, 0.5937, 0.3125, 0.5938, 0.375, 0.5625, 0.375, 0.5625, 0.3125, 0.5937, 0.25, 0.5937, 0.3125, 0.5625, 0.3125, 0.5625, 0.25, 0.5937, 0.1875, 0.5937, 0.25, 0.5625, 0.25, 0.5625, 0.1875, 0.5625, 0.375, 0.5625, 0.4375, 0.5312, 0.4375, 0.5312, 0.375, 0.5625, 0.3125, 0.5625, 0.375, 0.5312, 0.375, 0.5312, 0.3125, 0.5625, 0.25, 0.5625, 0.3125, 0.5312, 0.3125, 0.5312, 0.25, 0.5625, 0.1875, 0.5625, 0.25, 0.5312, 0.25, 0.5312, 0.1875, 0.5625, 0.125, 0.5625, 0.1875, 0.5312, 0.1875, 0.5312, 0.125, 0.5625, 0.0625, 0.5625, 0.125, 0.5312, 0.125, 0.5312, 0.0625, 0.5639, 0.005688, 0.5625, 0.0625, 0.5312, 0.0625, 0.5312, 0.125, 0.5312, 0.1875, 0.5, 0.1875, 0.5, 0.125, 0.5312, 0.0625, 0.5312, 0.125, 0.5, 0.125, 0.5, 0.0625, 0.5353, 0.004342, 0.5312, 0.0625, 0.5, 0.0625, 0.5312, 0.3125, 0.5312, 0.375, 0.5, 0.375, 0.5, 0.3125, 0.5312, 0.25, 0.5312, 0.3125, 0.5, 0.3125, 0.5, 0.25, 0.5312, 0.1875, 0.5312, 0.25, 0.5, 0.25, 0.5, 0.1875, 0.5, 0.3125, 0.5, 0.375, 0.4687, 0.375, 0.4687, 0.3125, 0.5, 0.25, 0.5, 0.3125, 0.4687, 0.3125, 0.4687, 0.25, 0.5, 0.1875, 0.5, 0.25, 0.4687, 0.25, 0.4687, 0.1875, 0.5, 0.125, 0.5, 0.1875, 0.4687, 0.1875, 0.4687, 0.125, 0.5, 0.0625, 0.5, 0.125, 0.4687, 0.125, 0.4687, 0.0625, 0.5061, 0.002855, 0.5, 0.0625, 0.4687, 0.0625, 0.4687, 0.0625, 0.4687, 0.125, 0.4375, 0.125, 0.4375, 0.0625, 0.4763, 0.001238, 0.4687, 0.0625, 0.4375, 0.0625, 0.4687, 0.3125, 0.4687, 0.375, 0.4375, 0.375, 0.4375, 0.3125, 0.4687, 0.25, 0.4687, 0.3125, 0.4375, 0.3125, 0.4375, 0.25, 0.4687, 0.1875, 0.4687, 0.25, 0.4375, 0.25, 0.4375, 0.1875, 0.4687, 0.125, 0.4687, 0.1875, 0.4375, 0.1875, 0.4375, 0.125, 0.4375, 0.3125, 0.4375, 0.375, 0.4062, 0.375, 0.4062, 0.3125, 0.4375, 0.25, 0.4375, 0.3125, 0.4062, 0.3125, 0.4062, 0.25, 0.4375, 0.1875, 0.4375, 0.25, 0.4062, 0.25, 0.4062, 0.1875, 0.4375, 0.125, 0.4375, 0.1875, 0.4062, 0.1875, 0.4062, 0.125, 0.4375, 0.0625, 0.4375, 0.125, 0.4062, 0.125, 0.4062, 0.0625, 0.4459, -0.0005116, 0.4375, 0.0625, 0.4062, 0.0625, 0.4062, 0.0625, 0.4062, 0.125, 0.375, 0.125, 0.375, 0.0625, 0.4144, -0.002338, 0.4062, 0.0625, 0.375, 0.0625, 0.4062, 0.3125, 0.4062, 0.375, 0.375, 0.375, 0.375, 0.3125, 0.4062, 0.25, 0.4062, 0.3125, 0.375, 0.3125, 0.375, 0.25, 0.4062, 0.1875, 0.4062, 0.25, 0.375, 0.25, 0.375, 0.1875, 0.4062, 0.125, 0.4062, 0.1875, 0.375, 0.1875, 0.375, 0.125, 0.375, 0.25, 0.375, 0.3125, 0.3437, 0.3125, 0.3437, 0.25, 0.375, 0.1875, 0.375, 0.25, 0.3437, 0.25, 0.3437, 0.1875, 0.375, 0.125, 0.375, 0.1875, 0.3437, 0.1875, 0.3437, 0.125, 0.375, 0.0625, 0.375, 0.125, 0.3437, 0.125, 0.3437, 0.0625, 0.3817, -0.0041, 0.375, 0.0625, 0.3437, 0.0625, 0.375, 0.3125, 0.375, 0.375, 0.3438, 0.375, 0.3437, 0.3125, 0.3478, -0.005642, 0.3437, 0.0625, 0.3125, 0.0625, 0.3437, 0.3125, 0.3438, 0.375, 0.3125, 0.375, 0.3125, 0.3125, 0.3437, 0.25, 0.3437, 0.3125, 0.3125, 0.3125, 0.3125, 0.25, 0.3437, 0.1875, 0.3437, 0.25, 0.3125, 0.25, 0.3125, 0.1875, 0.3437, 0.125, 0.3437, 0.1875, 0.3125, 0.1875, 0.3125, 0.125, 0.3437, 0.0625, 0.3437, 0.125, 0.3125, 0.125, 0.3125, 0.0625, 0.3125, 0.1875, 0.3125, 0.25, 0.2812, 0.25, 0.2812, 0.1875, 0.3125, 0.125, 0.3125, 0.1875, 0.2812, 0.1875, 0.2812, 0.125, 0.3125, 0.0625, 0.3125, 0.125, 0.2812, 0.125, 0.2812, 0.0625, 0.3131, -0.006875, 0.3125, 0.0625, 0.2812, 0.0625, 0.3125, 0.3125, 0.3125, 0.375, 0.2812, 0.375, 0.2812, 0.3125, 0.3125, 0.25, 0.3125, 0.3125, 0.2812, 0.3125, 0.2812, 0.25, 0.2812, 0.3125, 0.2812, 0.375, 0.25, 0.375, 0.25, 0.3125, 0.2812, 0.25, 0.2812, 0.3125, 0.25, 0.3125, 0.25, 0.25, 0.2812, 0.1875, 0.2812, 0.25, 0.25, 0.25, 0.25, 0.1875, 0.2812, 0.125, 0.2812, 0.1875, 0.25, 0.1875, 0.25, 0.125, 0.2812, 0.0625, 0.2812, 0.125, 0.25, 0.125, 0.25, 0.0625, 0.2779, -0.007789, 0.2812, 0.0625, 0.25, 0.0625, 0.25, 0.1875, 0.25, 0.25, 0.2188, 0.25, 0.2188, 0.1875, 0.25, 0.125, 0.25, 0.1875, 0.2188, 0.1875, 0.2188, 0.125, 0.25, 0.0625, 0.25, 0.125, 0.2188, 0.125, 0.2188, 0.0625, 0.2425, -0.008433, 0.25, 0.0625, 0.2188, 0.0625, 0.25, 0.3125, 0.25, 0.375, 0.2188, 0.375, 0.2187, 0.3125, 0.25, 0.25, 0.25, 0.3125, 0.2187, 0.3125, 0.2188, 0.25, 0.2187, 0.3125, 0.2188, 0.375, 0.1875, 0.375, 0.1875, 0.3125, 0.2188, 0.25, 0.2187, 0.3125, 0.1875, 0.3125, 0.1875, 0.25, 0.2188, 0.1875, 0.2188, 0.25, 0.1875, 0.25, 0.1875, 0.1875, 0.2188, 0.125, 0.2188, 0.1875, 0.1875, 0.1875, 0.1875, 0.125, 0.2188, 0.0625, 0.2188, 0.125, 0.1875, 0.125, 0.1875, 0.0625, 0.2069, -0.008802, 0.2188, 0.0625, 0.1875, 0.0625, 0.1875, 0.125, 0.1875, 0.1875, 0.1563, 0.1875, 0.1563, 0.125, 0.1875, 0.0625, 0.1875, 0.125, 0.1563, 0.125, 0.1563, 0.0625, 0.1712, -0.008892, 0.1875, 0.0625, 0.1563, 0.0625, 0.1875, 0.3125, 0.1875, 0.375, 0.1563, 0.375, 0.1562, 0.3125, 0.1875, 0.25, 0.1875, 0.3125, 0.1562, 0.3125, 0.1563, 0.25, 0.1875, 0.1875, 0.1875, 0.25, 0.1563, 0.25, 0.1563, 0.1875, 0.1562, 0.3125, 0.1563, 0.375, 0.125, 0.375, 0.125, 0.3125, 0.1563, 0.25, 0.1562, 0.3125, 0.125, 0.3125, 0.125, 0.25, 0.1563, 0.1875, 0.1563, 0.25, 0.125, 0.25, 0.125, 0.1875, 0.1563, 0.125, 0.1563, 0.1875, 0.125, 0.1875, 0.125, 0.125, 0.1563, 0.0625, 0.1563, 0.125, 0.125, 0.125, 0.125, 0.0625, 0.1355, -0.008696, 0.1563, 0.0625, 0.125, 0.0625, 0.125, 0.125, 0.125, 0.1875, 0.09375, 0.1875, 0.09375, 0.125, 0.125, 0.0625, 0.125, 0.125, 0.09375, 0.125, 0.09375, 0.0625, 0.0998, -0.008196, 0.125, 0.0625, 0.09375, 0.0625, 0.125, 0.3125, 0.125, 0.375, 0.09375, 0.375, 0.09375, 0.3125, 0.125, 0.25, 0.125, 0.3125, 0.09375, 0.3125, 0.09375, 0.25, 0.125, 0.1875, 0.125, 0.25, 0.09375, 0.25, 0.09375, 0.1875, 0.09375, 0.3125, 0.09375, 0.375, 0.0625, 0.375, 0.0625, 0.3125, 0.09375, 0.25, 0.09375, 0.3125, 0.0625, 0.3125, 0.0625, 0.25, 0.09375, 0.1875, 0.09375, 0.25, 0.0625, 0.25, 0.0625, 0.1875, 0.09375, 0.125, 0.09375, 0.1875, 0.0625, 0.1875, 0.0625, 0.125, 0.09375, 0.0625, 0.09375, 0.125, 0.0625, 0.125, 0.0625, 0.0625, 0.06434, -0.007372, 0.09375, 0.0625, 0.0625, 0.0625, 0.0625, 0.0625, 0.0625, 0.125, 0.03125, 0.125, 0.03125, 0.0625, 0.02932, -0.006217, 0.0625, 0.0625, 0.03125, 0.0625, 0.0625, 0.3125, 0.0625, 0.375, 0.03125, 0.375, 0.03125, 0.3125, 0.0625, 0.25, 0.0625, 0.3125, 0.03125, 0.3125, 0.03125, 0.25, 0.0625, 0.1875, 0.0625, 0.25, 0.03125, 0.25, 0.03125, 0.1875, 0.0625, 0.125, 0.0625, 0.1875, 0.03125, 0.1875, 0.03125, 0.125, 0.03125, 0.25, 0.03125, 0.3125, 0.0, 0.3125, 0.0, 0.25, 0.03125, 0.1875, 0.03125, 0.25, 0.0, 0.25, 5.96e-08, 0.1875, 0.03125, 0.125, 0.03125, 0.1875, 5.96e-08, 0.1875, 8.941e-08, 0.125, 0.03125, 0.0625, 0.03125, 0.125, 8.941e-08, 0.125, 2.384e-07, 0.0625, -0.004996, -0.004757, 0.03125, 0.0625, 2.384e-07, 0.0625, 0.03125, 0.3125, 0.03125, 0.375, 5.96e-08, 0.375, 0.0, 0.3125, 0.9617, -0.003064, 1.0, 0.0625, 0.9688, 0.0625, 1.0, 0.375, 1.0, 0.4375, 0.9688, 0.4375, 0.9687, 0.375, 1.0, 0.3125, 1.0, 0.375, 0.9687, 0.375, 0.9688, 0.3125, 1.0, 0.25, 1.0, 0.3125, 0.9688, 0.3125, 0.9688, 0.25, 1.0, 0.1875, 1.0, 0.25, 0.9688, 0.25, 0.9688, 0.1875, 1.0, 0.125, 1.0, 0.1875, 0.9688, 0.1875, 0.9688, 0.125, 1.0, 0.0625, 1.0, 0.125, 0.9688, 0.125, 0.9688, 0.0625, 0.9688, 0.25, 0.9688, 0.3125, 0.9375, 0.3125, 0.9375, 0.25, 0.9688, 0.1875, 0.9688, 0.25, 0.9375, 0.25, 0.9375, 0.1875, 0.9688, 0.125, 0.9688, 0.1875, 0.9375, 0.1875, 0.9375, 0.125, 0.9688, 0.0625, 0.9688, 0.125, 0.9375, 0.125, 0.9375, 0.0625, 0.9294, -0.001237, 0.9688, 0.0625, 0.9375, 0.0625, 0.9687, 0.375, 0.9688, 0.4375, 0.9375, 0.4375, 0.9375, 0.375, 0.9688, 0.3125, 0.9687, 0.375, 0.9375, 0.375, 0.9375, 0.3125, 0.8983, 0.0006127, 0.9375, 0.0625, 0.9063, 0.0625, 0.9375, 0.375, 0.9375, 0.4375, 0.9062, 0.4375, 0.9063, 0.375, 0.9375, 0.3125, 0.9375, 0.375, 0.9063, 0.375, 0.9062, 0.3125, 0.9375, 0.25, 0.9375, 0.3125, 0.9062, 0.3125, 0.9062, 0.25, 0.9375, 0.1875, 0.9375, 0.25, 0.9062, 0.25, 0.9062, 0.1875, 0.9375, 0.125, 0.9375, 0.1875, 0.9062, 0.1875, 0.9063, 0.125, 0.9375, 0.0625, 0.9375, 0.125, 0.9063, 0.125, 0.9063, 0.0625, 0.9062, 0.1875, 0.9062, 0.25, 0.875, 0.25, 0.875, 0.1875, 0.9063, 0.125, 0.9062, 0.1875, 0.875, 0.1875, 0.875, 0.125, 0.9063, 0.0625, 0.9063, 0.125, 0.875, 0.125, 0.875, 0.0625, 0.8682, 0.002391, 0.9063, 0.0625, 0.875, 0.0625, 0.9063, 0.375, 0.9062, 0.4375, 0.875, 0.4375, 0.875, 0.375, 0.9062, 0.3125, 0.9063, 0.375, 0.875, 0.375, 0.875, 0.3125, 0.9062, 0.25, 0.9062, 0.3125, 0.875, 0.3125, 0.875, 0.25, 0.875, 0.375, 0.875, 0.4375, 0.8438, 0.4375, 0.8438, 0.375, 0.875, 0.3125, 0.875, 0.375, 0.8438, 0.375, 0.8437, 0.3125, 0.875, 0.25, 0.875, 0.3125, 0.8437, 0.3125, 0.8437, 0.25, 0.875, 0.1875, 0.875, 0.25, 0.8437, 0.25, 0.8437, 0.1875, 0.875, 0.125, 0.875, 0.1875, 0.8437, 0.1875, 0.8438, 0.125, 0.875, 0.0625, 0.875, 0.125, 0.8438, 0.125, 0.8438, 0.0625, 0.8389, 0.004037, 0.875, 0.0625, 0.8438, 0.0625, 0.8437, 0.1875, 0.8437, 0.25, 0.8125, 0.25, 0.8125, 0.1875, 0.8438, 0.125, 0.8437, 0.1875, 0.8125, 0.1875, 0.8125, 0.125, 0.8438, 0.0625, 0.8438, 0.125, 0.8125, 0.125, 0.8125, 0.0625, 0.8103, 0.005519, 0.8438, 0.0625, 0.8125, 0.0625, 0.8438, 0.375, 0.8438, 0.4375, 0.8125, 0.4375, 0.8125, 0.375, 0.8437, 0.3125, 0.8438, 0.375, 0.8125, 0.375, 0.8125, 0.3125, 0.8437, 0.25, 0.8437, 0.3125, 0.8125, 0.3125, 0.8125, 0.25, 0.8125, 0.375, 0.8125, 0.4375, 0.7812, 0.4375, 0.7812, 0.375, 0.8125, 0.3125, 0.8125, 0.375, 0.7812, 0.375, 0.7812, 0.3125, 0.8125, 0.25, 0.8125, 0.3125, 0.7812, 0.3125, 0.7812, 0.25, 0.8125, 0.1875, 0.8125, 0.25, 0.7812, 0.25, 0.7812, 0.1875, 0.8125, 0.125, 0.8125, 0.1875, 0.7812, 0.1875, 0.7812, 0.125, 0.8125, 0.0625, 0.8125, 0.125, 0.7812, 0.125, 0.7812, 0.0625, 0.7823, 0.006806, 0.8125, 0.0625, 0.7812, 0.0625, 0.7812, 0.125, 0.7812, 0.1875, 0.75, 0.1875, 0.75, 0.125, 0.7812, 0.0625, 0.7812, 0.125, 0.75, 0.125, 0.75, 0.0625, 0.7548, 0.007852, 0.7812, 0.0625, 0.75, 0.0625, 0.7812, 0.375, 0.7812, 0.4375, 0.75, 0.4375, 0.75, 0.375, 0.7812, 0.3125, 0.7812, 0.375, 0.75, 0.375, 0.75, 0.3125, 0.7812, 0.25, 0.7812, 0.3125, 0.75, 0.3125, 0.75, 0.25, 0.7812, 0.1875, 0.7812, 0.25, 0.75, 0.25, 0.75, 0.1875, 0.396, 0.8898, 0.4046, 0.9039, 0.4155, 0.9175, 0.4286, 0.93, 0.4436, 0.9406, 0.4599, 0.9486, 0.477, 0.9535, 0.4795, 0.9538, 0.4943, 0.9551, 0.5109, 0.9533, 0.5267, 0.9483, 0.5412, 0.9398, 0.554, 0.9278, 0.5641, 0.9122, 0.5706, 0.8938, 0.573, 0.8738, 0.5713, 0.8536, 0.5653, 0.8345, 0.5553, 0.8175, 0.5419, 0.8033, 0.5263, 0.7923, 0.5092, 0.7848, 0.4911, 0.7807, 0.4723, 0.7799, 0.4617, 0.7813, 0.4534, 0.7826, 0.4354, 0.7884, 0.4195, 0.7968, 0.4064, 0.807, 0.3965, 0.8188, 0.3901, 0.8319, 0.3869, 0.8459, 0.387, 0.8605, 0.3901, 0.8752, 0.7188, 0.4375, 0.75, 0.4375, 0.75, 0.4869, 0.7188, 0.4841, 0.6875, 0.4375, 0.7188, 0.4375, 0.7188, 0.4841, 0.6875, 0.4799, 0.6562, 0.4375, 0.6875, 0.4375, 0.6875, 0.4799, 0.6562, 0.4752, 0.625, 0.4375, 0.6562, 0.4375, 0.6562, 0.4752, 0.625, 0.4703, 0.5937, 0.4639, 0.5937, 0.4375, 0.625, 0.4375, 0.625, 0.4703, 0.5625, 0.4375, 0.5937, 0.4375, 0.5937, 0.4639, 0.5625, 0.4547, 0.5312, 0.4375, 0.5625, 0.4375, 0.5625, 0.4547, 0.5312, 0.443, 0.5312, 0.4375, 0.5312, 0.443, 0.5175, 0.4375, 0.5, 0.375, 0.5312, 0.375, 0.5312, 0.4375, 0.5175, 0.4375, 0.5, 0.43, 0.4687, 0.375, 0.5, 0.375, 0.5, 0.43, 0.4687, 0.4178, 0.4375, 0.375, 0.4687, 0.375, 0.4687, 0.4178, 0.4375, 0.4079, 0.4062, 0.375, 0.4375, 0.375, 0.4375, 0.4079, 0.4062, 0.4004, 0.375, 0.375, 0.4062, 0.375, 0.4062, 0.4004, 0.375, 0.3951, 0.3437, 0.3913, 0.3438, 0.375, 0.375, 0.375, 0.375, 0.3951, 0.3125, 0.3888, 0.3125, 0.375, 0.3438, 0.375, 0.3438, 0.3913, 0.2812, 0.375, 0.3125, 0.375, 0.3125, 0.3888, 0.2812, 0.3883, 0.25, 0.375, 0.2812, 0.375, 0.2812, 0.3883, 0.25, 0.3915, 0.2188, 0.375, 0.25, 0.375, 0.25, 0.3915, 0.2188, 0.3989, 0.1875, 0.375, 0.2188, 0.375, 0.2188, 0.3989, 0.1875, 0.408, 0.1563, 0.375, 0.1875, 0.375, 0.1875, 0.408, 0.1563, 0.4151, 0.125, 0.375, 0.1563, 0.375, 0.1563, 0.4151, 0.125, 0.4197, 0.09375, 0.375, 0.125, 0.375, 0.125, 0.4197, 0.09375, 0.4231, 0.0625, 0.375, 0.09375, 0.375, 0.09375, 0.4231, 0.0625, 0.4266, 0.03125, 0.375, 0.0625, 0.375, 0.0625, 0.4266, 0.03125, 0.4316, 0.0, 0.4375, 0.004528, 0.4375, 0.0, 0.4385, 0.004528, 0.4375, 0.0, 0.4375, 5.96e-08, 0.375, 0.03125, 0.375, 0.03125, 0.4316, 0.9688, 0.4375, 1.0, 0.4375, 1.0, 0.4385, 0.9688, 0.4471, 0.9375, 0.4375, 0.9688, 0.4375, 0.9688, 0.4471, 0.9375, 0.4564, 0.9062, 0.4375, 0.9375, 0.4375, 0.9375, 0.4564, 0.9062, 0.4659, 0.875, 0.4375, 0.9062, 0.4375, 0.9062, 0.4659, 0.875, 0.4749, 0.8438, 0.4375, 0.875, 0.4375, 0.875, 0.4749, 0.8438, 0.4824, 0.8125, 0.4375, 0.8438, 0.4375, 0.8438, 0.4824, 0.8125, 0.487, 0.7812, 0.4375, 0.8125, 0.4375, 0.8125, 0.487, 0.7812, 0.4881, 0.75, 0.4375, 0.7812, 0.4375, 0.7812, 0.4881, 0.75, 0.4869])
me_sphere_004.materials.append(mat_potato_skin)
me_sphere_004.use_remesh_fix_poles = True
me_sphere_004.use_remesh_preserve_attributes = False
me_sphere_004.use_mirror_vertex_groups = False
me_sphere_004.update()

# ---- objects
ob_potato1 = bpy.data.objects.new('potato1', me_sphere)
ob_potato2 = bpy.data.objects.new('potato2', me_sphere_001)
ob_potato3 = bpy.data.objects.new('potato3', me_sphere_002)
ob_potato4 = bpy.data.objects.new('potato4', me_sphere_003)
ob_potato5 = bpy.data.objects.new('potato5', me_sphere_004)

# ---- transforms, parenting, visibility, modifiers, constraints
ob_potato1.location = (0.2527, 0.8483, 0.1803)
ob_potato1.rotation_euler = (-2.558, 0.1813, 0.1271)
ob_potato1.lineart.crease_threshold = 0.0
ob_potato2.location = (-0.02415, 0.4991, 0.1594)
ob_potato2.rotation_euler = (-2.61, 0.03225, 0.07084)
ob_potato2.lineart.crease_threshold = 0.0
ob_potato3.location = (0.151, 0.05302, -0.1138)
ob_potato3.rotation_euler = (-2.541, 0.1272, 0.05626)
ob_potato3.lineart.crease_threshold = 0.0
ob_potato4.location = (0.06943, -0.554, -0.4568)
ob_potato4.rotation_euler = (-2.546, -0.0766, 0.1199)
ob_potato4.lineart.crease_threshold = 0.0
ob_potato5.location = (-0.1144, -1.566, -0.4151)
ob_potato5.rotation_euler = (-1.651, -2.608e-17, 1.237e-16)
ob_potato5.lineart.crease_threshold = 0.0

# ---- collection membership
col_collection.objects.link(ob_potato1)
col_collection.objects.link(ob_potato2)
col_collection.objects.link(ob_potato3)
col_collection.objects.link(ob_potato4)
col_collection.objects.link(ob_potato5)

# ---- scene / render settings (as saved in the file)
scene.frame_start = 1; scene.frame_end = 250; scene.frame_set(0)
scene.render.engine = 'BLENDER_EEVEE_NEXT'
scene.cycles.use_denoising = False
scene.cycles.samples = 128
scene.cycles.sampling_pattern = 'TABULATED_SOBOL'
scene.cycles.use_adaptive_sampling = False
scene.cycles.use_light_tree = False
scene.view_settings.view_transform = 'Filmic'
bpy.context.view_layer.update()

# ---- added for rendering (the .blend has no active camera and no usable light): camera, sun
cam_auto = bpy.data.cameras.new('AutoCamera')
cam_auto.lens = 50.0
cam_auto.sensor_width = 36.0
cam_auto.clip_end = 1000.0
ob_auto_camera = bpy.data.objects.new('AutoCamera', cam_auto)
scene.collection.objects.link(ob_auto_camera)
ob_auto_camera.location = (6.00931, -7.42106, 4.36742)
ob_auto_camera.rotation_euler = (1.09748, -7.21219e-08, 0.694738)
scene.camera = ob_auto_camera
light_auto_sun = bpy.data.lights.new('AutoSun', 'SUN')
light_auto_sun.energy = 3.0
light_auto_sun.angle = 0.0523599
ob_auto_sun = bpy.data.objects.new('AutoSun', light_auto_sun)
scene.collection.objects.link(ob_auto_sun)
ob_auto_sun.rotation_euler = (0.872665, 0.174533, 0.523599)
bpy.context.view_layer.update()

